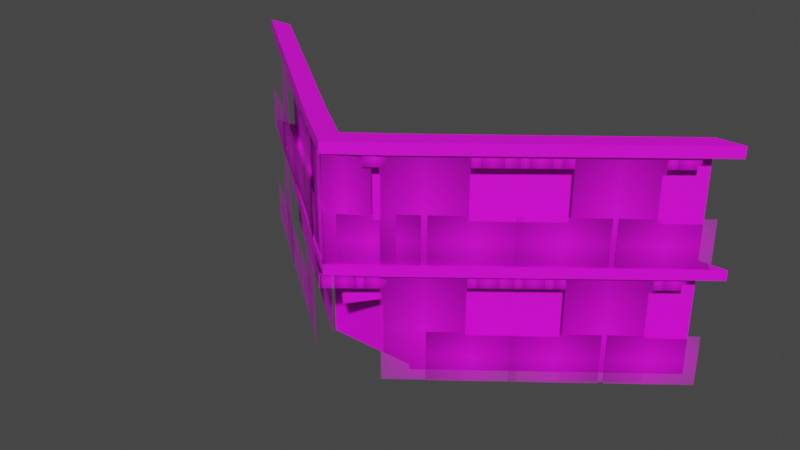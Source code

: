 # Source: MidlevelCornerBuilding.blend  (saved by Blender 2.82.7; exported with 4.5.12 LTS)
import bpy
from mathutils import Matrix  # noqa: F401  (used for matrix-valued properties, if any)

bpy.ops.wm.read_factory_settings(use_empty=True)
scene = bpy.context.scene
scene.name = 'Scene'

# ---- collections
col_collection = bpy.data.collections.new('Collection'); scene.collection.children.link(col_collection)

# ---- images (referenced by path relative to the original .blend; pixels are not part of the script)
import os
ASSET_DIR = os.environ.get("B2B_ASSET_DIR", "")  # directory of the original .blend (textures are referenced by path, not embedded)
HERE = os.path.dirname(os.path.abspath(__file__))  # packed textures are extracted next to this script under _unpacked/

def load_image(name, relpath, width, height, colorspace="sRGB"):
    """Load a texture the original file referenced (path relative to the .blend, or extracted next to this script)."""
    p = next((c for c in (os.path.join(HERE, relpath), os.path.join(ASSET_DIR, relpath)) if relpath and os.path.exists(c)), "")
    if p:
        img = bpy.data.images.load(p, check_existing=True)
        img.name = name
    else:  # same state as the original file: an image datablock whose file is absent (Cycles renders it pink)
        img = bpy.data.images.new(name, width, height)
        img.source = "FILE"
        img.filepath = "//" + (relpath or name)
    img.colorspace_settings.name = colorspace
    return img
img_multilevel_corner_png = load_image('multilevel corner.png', 'multilevel corner.png', 1024, 1024, 'sRGB')
img_ornaaterailing_11_png = load_image('ornaateRailing-11.png', 'ornaateRailing-11.png', 1024, 1024, 'sRGB')
img_circlepole_13_png = load_image('CirclePole-13.png', 'CirclePole-13.png', 1024, 1024, 'sRGB')
img_halfcirclepole_15_png = load_image('HalfCirclePole-15.png', 'HalfCirclePole-15.png', 1024, 1024, 'sRGB')
img_circlerail_14_png = load_image('CircleRail-14.png', 'CircleRail-14.png', 1024, 1024, 'sRGB')
img_multilevel_corner_door_psd = load_image('multilevel corner Door.psd', 'multilevel corner Door.psd', 1024, 1024, 'sRGB')

# ---- materials (node trees are filled in below, after node groups)
mat_material_001 = bpy.data.materials.new('Material.001')
mat_material_001.use_transparent_shadow = False
mat_ornaaterailing_11 = bpy.data.materials.new('ornaateRailing-11')
mat_ornaaterailing_11.surface_render_method = 'BLENDED'
mat_ornaaterailing_11.blend_method = 'BLEND'
mat_ornaaterailing_11.use_transparent_shadow = False
mat_circlepole_13 = bpy.data.materials.new('CirclePole-13')
mat_circlepole_13.surface_render_method = 'BLENDED'
mat_circlepole_13.blend_method = 'BLEND'
mat_circlepole_13.use_transparent_shadow = False
mat_halfcirclepole_15 = bpy.data.materials.new('HalfCirclePole-15')
mat_halfcirclepole_15.surface_render_method = 'BLENDED'
mat_halfcirclepole_15.blend_method = 'BLEND'
mat_halfcirclepole_15.use_transparent_shadow = False
mat_circlerail_14 = bpy.data.materials.new('CircleRail-14')
mat_circlerail_14.surface_render_method = 'BLENDED'
mat_circlerail_14.blend_method = 'BLEND'
mat_circlerail_14.use_transparent_shadow = False
mat_material = bpy.data.materials.new('Material')
mat_material.use_transparent_shadow = False

# ---- material node trees
mat_material_001.use_nodes = True; mat_material_001.node_tree.nodes.clear()
_N = mat_material_001.node_tree.nodes; _L = mat_material_001.node_tree.links
n0 = _N.new('ShaderNodeOutputMaterial'); n0.name = 'Material Output'; n0.location = (548, 597)
n1 = _N.new('ShaderNodeBsdfPrincipled'); n1.name = 'Principled BSDF'; n1.location = (255, 569)
n1.distribution = 'GGX'
n1.subsurface_method = 'BURLEY'
n1.inputs[3].default_value = 1.45
n1.inputs[27].default_value = (0.0, 0.0, 0.0, 1.0)
n1.inputs[28].default_value = 1.0
n2 = _N.new('ShaderNodeTexImage'); n2.name = 'Image Texture'; n2.location = (-209, 520)
n2.image = img_multilevel_corner_png
_L.new(n1.outputs[0], n0.inputs[0])
_L.new(n2.outputs[0], n1.inputs[0])
n0.is_active_output = True
mat_ornaaterailing_11.use_nodes = True; mat_ornaaterailing_11.node_tree.nodes.clear()
_N = mat_ornaaterailing_11.node_tree.nodes; _L = mat_ornaaterailing_11.node_tree.links
n0 = _N.new('ShaderNodeOutputMaterial'); n0.name = 'Material Output'; n0.location = (300, 300)
n1 = _N.new('ShaderNodeTexImage'); n1.name = 'Image Texture'; n1.location = (-200, 300)
n1.image = img_ornaaterailing_11_png
n1.extension = 'CLIP'
n2 = _N.new('ShaderNodeBsdfPrincipled'); n2.name = 'Principled BSDF'; n2.location = (0, 300)
n2.distribution = 'GGX'
n2.subsurface_method = 'BURLEY'
n2.inputs[3].default_value = 1.45
n2.inputs[27].default_value = (0.0, 0.0, 0.0, 1.0)
n2.inputs[28].default_value = 1.0
_L.new(n1.outputs[0], n2.inputs[0])
_L.new(n1.outputs[1], n2.inputs[4])
_L.new(n2.outputs[0], n0.inputs[0])
n0.is_active_output = True
mat_circlepole_13.use_nodes = True; mat_circlepole_13.node_tree.nodes.clear()
_N = mat_circlepole_13.node_tree.nodes; _L = mat_circlepole_13.node_tree.links
n0 = _N.new('ShaderNodeOutputMaterial'); n0.name = 'Material Output'; n0.location = (300, 300)
n1 = _N.new('ShaderNodeTexImage'); n1.name = 'Image Texture'; n1.location = (-200, 300)
n1.image = img_circlepole_13_png
n1.extension = 'CLIP'
n2 = _N.new('ShaderNodeBsdfPrincipled'); n2.name = 'Principled BSDF'; n2.location = (0, 300)
n2.distribution = 'GGX'
n2.subsurface_method = 'BURLEY'
n2.inputs[3].default_value = 1.45
n2.inputs[27].default_value = (0.0, 0.0, 0.0, 1.0)
n2.inputs[28].default_value = 1.0
_L.new(n1.outputs[0], n2.inputs[0])
_L.new(n1.outputs[1], n2.inputs[4])
_L.new(n2.outputs[0], n0.inputs[0])
n0.is_active_output = True
mat_halfcirclepole_15.use_nodes = True; mat_halfcirclepole_15.node_tree.nodes.clear()
_N = mat_halfcirclepole_15.node_tree.nodes; _L = mat_halfcirclepole_15.node_tree.links
n0 = _N.new('ShaderNodeOutputMaterial'); n0.name = 'Material Output'; n0.location = (300, 300)
n1 = _N.new('ShaderNodeTexImage'); n1.name = 'Image Texture'; n1.location = (-200, 300)
n1.image = img_halfcirclepole_15_png
n1.extension = 'CLIP'
n2 = _N.new('ShaderNodeBsdfPrincipled'); n2.name = 'Principled BSDF'; n2.location = (0, 300)
n2.distribution = 'GGX'
n2.subsurface_method = 'BURLEY'
n2.inputs[3].default_value = 1.45
n2.inputs[27].default_value = (0.0, 0.0, 0.0, 1.0)
n2.inputs[28].default_value = 1.0
_L.new(n1.outputs[0], n2.inputs[0])
_L.new(n1.outputs[1], n2.inputs[4])
_L.new(n2.outputs[0], n0.inputs[0])
n0.is_active_output = True
mat_circlerail_14.use_nodes = True; mat_circlerail_14.node_tree.nodes.clear()
_N = mat_circlerail_14.node_tree.nodes; _L = mat_circlerail_14.node_tree.links
n0 = _N.new('ShaderNodeOutputMaterial'); n0.name = 'Material Output'; n0.location = (300, 300)
n1 = _N.new('ShaderNodeTexImage'); n1.name = 'Image Texture'; n1.location = (-200, 300)
n1.image = img_circlerail_14_png
n1.extension = 'CLIP'
n2 = _N.new('ShaderNodeBsdfPrincipled'); n2.name = 'Principled BSDF'; n2.location = (0, 300)
n2.distribution = 'GGX'
n2.subsurface_method = 'BURLEY'
n2.inputs[3].default_value = 1.45
n2.inputs[27].default_value = (0.0, 0.0, 0.0, 1.0)
n2.inputs[28].default_value = 1.0
_L.new(n1.outputs[0], n2.inputs[0])
_L.new(n1.outputs[1], n2.inputs[4])
_L.new(n2.outputs[0], n0.inputs[0])
n0.is_active_output = True
mat_material.use_nodes = True; mat_material.node_tree.nodes.clear()
_N = mat_material.node_tree.nodes; _L = mat_material.node_tree.links
n0 = _N.new('ShaderNodeOutputMaterial'); n0.name = 'Material Output'; n0.location = (645, 488)
n1 = _N.new('ShaderNodeBsdfPrincipled'); n1.name = 'Principled BSDF'; n1.location = (355, 488)
n1.distribution = 'GGX'
n1.subsurface_method = 'BURLEY'
n1.inputs[3].default_value = 1.45
n1.inputs[27].default_value = (0.0, 0.0, 0.0, 1.0)
n1.inputs[28].default_value = 1.0
n2 = _N.new('ShaderNodeTexImage'); n2.name = 'Image Texture'; n2.location = (-74, 470)
n2.image = img_multilevel_corner_door_psd
_L.new(n1.outputs[0], n0.inputs[0])
_L.new(n2.outputs[0], n1.inputs[0])
n0.is_active_output = True

# ---- world
world_world = bpy.data.worlds.new('World'); scene.world = world_world
world_world.use_nodes = True; world_world.node_tree.nodes.clear()
_N = world_world.node_tree.nodes; _L = world_world.node_tree.links
n0 = _N.new('ShaderNodeOutputWorld'); n0.name = 'World Output'; n0.location = (300, 300)
n1 = _N.new('ShaderNodeBackground'); n1.name = 'Background'; n1.location = (10, 300)
n1.inputs[0].default_value = (0.05088, 0.05088, 0.05088, 1.0)
_L.new(n1.outputs[0], n0.inputs[0])
n0.is_active_output = True
world_world.color = (0.05088, 0.05088, 0.05088)
world_world.use_sun_shadow = False
world_world.sun_shadow_jitter_overblur = 0.0

# ---- meshes
me_plane = bpy.data.meshes.new('Plane')
me_plane.from_pydata([(4.734, 0.0, 3.628), (4.734, 0.0, 3.628), (0.9233, -2.978, 3.628), (0.9233, -2.978, 3.628), (-4.734, 0.0, 3.628), (-4.734, 0.0, 3.628), (-0.9233, -2.978, 3.628), (-0.9233, -2.978, 3.628), (0.0, -3.663, 3.628), (0.0, -3.663, 3.628), (0.0, -3.663, 3.409), (0.0, -3.663, 1.205), (0.0, -3.663, 1.402), (0.0, -4.139, 3.628), (0.0, -4.139, 3.409), (0.0, -4.139, 1.402), (0.0, -4.139, 1.205)], [], [(3, 1, 0, 2), (9, 3, 2, 8), (7, 6, 4, 5), (9, 8, 6, 7), (9, 10, 14, 13), (12, 11, 16, 15)])
_uv = me_plane.uv_layers.new(name='UVMap')
_uv.uv.foreach_set('vector', [0.0825, 0.249, 0.08418, 0.09481, 0.08687, 0.09484, 0.08519, 0.249, 0.08082, 0.4031, 0.0825, 0.249, 0.08519, 0.249, 0.08351, 0.4031, 0.08183, 0.5573, 0.08452, 0.5573, 0.08687, 0.7114, 0.08418, 0.7115, 0.08082, 0.4031, 0.08351, 0.4031, 0.08452, 0.5573, 0.08183, 0.5573, 0.006685, 0.3971, 0.006685, 0.3832, 0.03712, 0.3832, 0.03712, 0.3971, 0.03755, 0.3958, 0.03755, 0.3832, 0.06799, 0.3832, 0.06799, 0.3958])
me_plane.materials.append(mat_material_001)
me_plane.use_remesh_fix_poles = True
me_plane.use_remesh_preserve_attributes = False
me_plane.use_mirror_vertex_groups = False
me_plane.update()
me_ornaaterailing_11 = bpy.data.meshes.new('ornaateRailing-11')
me_ornaaterailing_11.from_pydata([(-0.7874, 0.0, -0.5), (0.7874, 0.0, -0.5), (-0.7874, 0.0, 0.5), (0.7874, 0.0, 0.5)], [], [(0, 1, 3, 2)])
_uv = me_ornaaterailing_11.uv_layers.new(name='UVMap')
_uv.uv.foreach_set('vector', [0.0, 0.0, 1.0, 0.0, 1.0, 1.0, 0.0, 1.0])
me_ornaaterailing_11.materials.append(mat_ornaaterailing_11)
me_ornaaterailing_11.use_remesh_fix_poles = True
me_ornaaterailing_11.use_remesh_preserve_attributes = False
me_ornaaterailing_11.use_mirror_vertex_groups = False
me_ornaaterailing_11.update()
me_ornaaterailing_11_002 = bpy.data.meshes.new('ornaateRailing-11.002')
me_ornaaterailing_11_002.from_pydata([(-0.7874, 0.0, -0.5), (0.7874, 0.0, -0.5), (-0.7874, 0.0, 0.5), (0.7874, 0.0, 0.5)], [], [(0, 1, 3, 2)])
_uv = me_ornaaterailing_11_002.uv_layers.new(name='UVMap')
_uv.uv.foreach_set('vector', [0.0, 0.0, 1.0, 0.0, 1.0, 1.0, 0.0, 1.0])
me_ornaaterailing_11_002.materials.append(mat_ornaaterailing_11)
me_ornaaterailing_11_002.use_remesh_fix_poles = True
me_ornaaterailing_11_002.use_remesh_preserve_attributes = False
me_ornaaterailing_11_002.use_mirror_vertex_groups = False
me_ornaaterailing_11_002.update()
me_ornaaterailing_11_003 = bpy.data.meshes.new('ornaateRailing-11.003')
me_ornaaterailing_11_003.from_pydata([(-0.7874, 0.0, -0.5), (0.7874, 0.0, -0.5), (-0.7874, 0.0, 0.5), (0.7874, 0.0, 0.5)], [], [(0, 1, 3, 2)])
_uv = me_ornaaterailing_11_003.uv_layers.new(name='UVMap')
_uv.uv.foreach_set('vector', [0.0, 0.0, 1.0, 0.0, 1.0, 1.0, 0.0, 1.0])
me_ornaaterailing_11_003.materials.append(mat_ornaaterailing_11)
me_ornaaterailing_11_003.use_remesh_fix_poles = True
me_ornaaterailing_11_003.use_remesh_preserve_attributes = False
me_ornaaterailing_11_003.use_mirror_vertex_groups = False
me_ornaaterailing_11_003.update()
me_circlepole_13 = bpy.data.meshes.new('CirclePole-13')
me_circlepole_13.from_pydata([(-0.7321, 0.0, -1.066), (0.7321, 0.0, -1.066), (-0.7321, 0.0, 1.066), (0.7321, 0.0, 1.066)], [], [(0, 1, 3, 2)])
_uv = me_circlepole_13.uv_layers.new(name='UVMap')
_uv.uv.foreach_set('vector', [0.0, 0.0, 1.0, 0.0, 1.0, 1.0, 0.0, 1.0])
me_circlepole_13.materials.append(mat_circlepole_13)
me_circlepole_13.use_remesh_fix_poles = True
me_circlepole_13.use_remesh_preserve_attributes = False
me_circlepole_13.use_mirror_vertex_groups = False
me_circlepole_13.update()
me_halfcirclepole_15 = bpy.data.meshes.new('HalfCirclePole-15')
me_halfcirclepole_15.from_pydata([(-0.432, -1.082, -1.372e-07), (0.432, -1.082, -1.372e-07), (-0.432, 1.082, 1.372e-07), (0.432, 1.082, 1.372e-07)], [], [(0, 1, 3, 2)])
_uv = me_halfcirclepole_15.uv_layers.new(name='UVMap')
_uv.uv.foreach_set('vector', [0.0, 0.0, 1.0, 0.0, 1.0, 1.0, 0.0, 1.0])
me_halfcirclepole_15.materials.append(mat_halfcirclepole_15)
me_halfcirclepole_15.use_remesh_fix_poles = True
me_halfcirclepole_15.use_remesh_preserve_attributes = False
me_halfcirclepole_15.use_mirror_vertex_groups = False
me_halfcirclepole_15.update()
me_circlepole_13_001 = bpy.data.meshes.new('CirclePole-13.001')
me_circlepole_13_001.from_pydata([(-0.7321, 0.0, -1.066), (0.7321, 0.0, -1.066), (-0.7321, 0.0, 1.066), (0.7321, 0.0, 1.066)], [], [(0, 1, 3, 2)])
_uv = me_circlepole_13_001.uv_layers.new(name='UVMap')
_uv.uv.foreach_set('vector', [0.0, 0.0, 1.0, 0.0, 1.0, 1.0, 0.0, 1.0])
me_circlepole_13_001.materials.append(mat_circlepole_13)
me_circlepole_13_001.use_remesh_fix_poles = True
me_circlepole_13_001.use_remesh_preserve_attributes = False
me_circlepole_13_001.use_mirror_vertex_groups = False
me_circlepole_13_001.update()
me_circlepole_13_002 = bpy.data.meshes.new('CirclePole-13.002')
me_circlepole_13_002.from_pydata([(-0.7321, 0.0, -1.066), (0.7321, 0.0, -1.066), (-0.7321, 0.0, 1.066), (0.7321, 0.0, 1.066)], [], [(0, 1, 3, 2)])
_uv = me_circlepole_13_002.uv_layers.new(name='UVMap')
_uv.uv.foreach_set('vector', [0.0, 0.0, 1.0, 0.0, 1.0, 1.0, 0.0, 1.0])
me_circlepole_13_002.materials.append(mat_circlepole_13)
me_circlepole_13_002.use_remesh_fix_poles = True
me_circlepole_13_002.use_remesh_preserve_attributes = False
me_circlepole_13_002.use_mirror_vertex_groups = False
me_circlepole_13_002.update()
me_circlepole_13_003 = bpy.data.meshes.new('CirclePole-13.003')
me_circlepole_13_003.from_pydata([(-0.7321, 0.0, -1.066), (0.7321, 0.0, -1.066), (-0.7321, 0.0, 1.066), (0.7321, 0.0, 1.066)], [], [(0, 1, 3, 2)])
_uv = me_circlepole_13_003.uv_layers.new(name='UVMap')
_uv.uv.foreach_set('vector', [0.0, 0.0, 1.0, 0.0, 1.0, 1.0, 0.0, 1.0])
me_circlepole_13_003.materials.append(mat_circlepole_13)
me_circlepole_13_003.use_remesh_fix_poles = True
me_circlepole_13_003.use_remesh_preserve_attributes = False
me_circlepole_13_003.use_mirror_vertex_groups = False
me_circlepole_13_003.update()
me_ornaaterailing_11_004 = bpy.data.meshes.new('ornaateRailing-11.004')
me_ornaaterailing_11_004.from_pydata([(-0.7874, 0.0, -0.5), (0.7874, 0.0, -0.5), (-0.7874, 0.0, 0.5), (0.7874, 0.0, 0.5)], [], [(0, 1, 3, 2)])
_uv = me_ornaaterailing_11_004.uv_layers.new(name='UVMap')
_uv.uv.foreach_set('vector', [0.0, 0.0, 1.0, 0.0, 1.0, 1.0, 0.0, 1.0])
me_ornaaterailing_11_004.materials.append(mat_ornaaterailing_11)
me_ornaaterailing_11_004.use_remesh_fix_poles = True
me_ornaaterailing_11_004.use_remesh_preserve_attributes = False
me_ornaaterailing_11_004.use_mirror_vertex_groups = False
me_ornaaterailing_11_004.update()
me_halfcirclepole_15_001 = bpy.data.meshes.new('HalfCirclePole-15.001')
me_halfcirclepole_15_001.from_pydata([(-0.432, -1.082, -1.372e-07), (0.432, -1.082, -1.372e-07), (-0.432, 1.082, 1.372e-07), (0.432, 1.082, 1.372e-07)], [], [(0, 1, 3, 2)])
_uv = me_halfcirclepole_15_001.uv_layers.new(name='UVMap')
_uv.uv.foreach_set('vector', [0.0, 0.0, 1.0, 0.0, 1.0, 1.0, 0.0, 1.0])
me_halfcirclepole_15_001.materials.append(mat_halfcirclepole_15)
me_halfcirclepole_15_001.use_remesh_fix_poles = True
me_halfcirclepole_15_001.use_remesh_preserve_attributes = False
me_halfcirclepole_15_001.use_mirror_vertex_groups = False
me_halfcirclepole_15_001.update()
me_ornaaterailing_11_005 = bpy.data.meshes.new('ornaateRailing-11.005')
me_ornaaterailing_11_005.from_pydata([(-0.7874, 0.0, -0.5), (0.7874, 0.0, -0.5), (-0.7874, 0.0, 0.5), (0.7874, 0.0, 0.5)], [], [(0, 1, 3, 2)])
_uv = me_ornaaterailing_11_005.uv_layers.new(name='UVMap')
_uv.uv.foreach_set('vector', [0.0, 0.0, 1.0, 0.0, 1.0, 1.0, 0.0, 1.0])
me_ornaaterailing_11_005.materials.append(mat_ornaaterailing_11)
me_ornaaterailing_11_005.use_remesh_fix_poles = True
me_ornaaterailing_11_005.use_remesh_preserve_attributes = False
me_ornaaterailing_11_005.use_mirror_vertex_groups = False
me_ornaaterailing_11_005.update()
me_ornaaterailing_11_006 = bpy.data.meshes.new('ornaateRailing-11.006')
me_ornaaterailing_11_006.from_pydata([(-0.7874, 0.0, -0.5), (0.7874, 0.0, -0.5), (-0.7874, 0.0, 0.5), (0.7874, 0.0, 0.5)], [], [(0, 1, 3, 2)])
_uv = me_ornaaterailing_11_006.uv_layers.new(name='UVMap')
_uv.uv.foreach_set('vector', [0.0, 0.0, 1.0, 0.0, 1.0, 1.0, 0.0, 1.0])
me_ornaaterailing_11_006.materials.append(mat_ornaaterailing_11)
me_ornaaterailing_11_006.use_remesh_fix_poles = True
me_ornaaterailing_11_006.use_remesh_preserve_attributes = False
me_ornaaterailing_11_006.use_mirror_vertex_groups = False
me_ornaaterailing_11_006.update()
me_ornaaterailing_11_007 = bpy.data.meshes.new('ornaateRailing-11.007')
me_ornaaterailing_11_007.from_pydata([(-0.7874, 0.0, -0.5), (0.7874, 0.0, -0.5), (-0.7874, 0.0, 0.5), (0.7874, 0.0, 0.5)], [], [(0, 1, 3, 2)])
_uv = me_ornaaterailing_11_007.uv_layers.new(name='UVMap')
_uv.uv.foreach_set('vector', [0.0, 0.0, 1.0, 0.0, 1.0, 1.0, 0.0, 1.0])
me_ornaaterailing_11_007.materials.append(mat_ornaaterailing_11)
me_ornaaterailing_11_007.use_remesh_fix_poles = True
me_ornaaterailing_11_007.use_remesh_preserve_attributes = False
me_ornaaterailing_11_007.use_mirror_vertex_groups = False
me_ornaaterailing_11_007.update()
me_ornaaterailing_11_008 = bpy.data.meshes.new('ornaateRailing-11.008')
me_ornaaterailing_11_008.from_pydata([(-0.7874, 0.0, -0.5), (0.7874, 0.0, -0.5), (-0.7874, 0.0, 0.5), (0.7874, 0.0, 0.5)], [], [(0, 1, 3, 2)])
_uv = me_ornaaterailing_11_008.uv_layers.new(name='UVMap')
_uv.uv.foreach_set('vector', [0.0, 0.0, 1.0, 0.0, 1.0, 1.0, 0.0, 1.0])
me_ornaaterailing_11_008.materials.append(mat_ornaaterailing_11)
me_ornaaterailing_11_008.use_remesh_fix_poles = True
me_ornaaterailing_11_008.use_remesh_preserve_attributes = False
me_ornaaterailing_11_008.use_mirror_vertex_groups = False
me_ornaaterailing_11_008.update()
me_ornaaterailing_11_009 = bpy.data.meshes.new('ornaateRailing-11.009')
me_ornaaterailing_11_009.from_pydata([(-0.7874, 0.0, -0.5), (0.7874, 0.0, -0.5), (-0.7874, 0.0, 0.5), (0.7874, 0.0, 0.5)], [], [(0, 1, 3, 2)])
_uv = me_ornaaterailing_11_009.uv_layers.new(name='UVMap')
_uv.uv.foreach_set('vector', [0.0, 0.0, 1.0, 0.0, 1.0, 1.0, 0.0, 1.0])
me_ornaaterailing_11_009.materials.append(mat_ornaaterailing_11)
me_ornaaterailing_11_009.use_remesh_fix_poles = True
me_ornaaterailing_11_009.use_remesh_preserve_attributes = False
me_ornaaterailing_11_009.use_mirror_vertex_groups = False
me_ornaaterailing_11_009.update()
me_ornaaterailing_11_010 = bpy.data.meshes.new('ornaateRailing-11.010')
me_ornaaterailing_11_010.from_pydata([(-0.7874, 0.0, -0.5), (0.7874, 0.0, -0.5), (-0.7874, 0.0, 0.5), (0.7874, 0.0, 0.5)], [], [(0, 1, 3, 2)])
_uv = me_ornaaterailing_11_010.uv_layers.new(name='UVMap')
_uv.uv.foreach_set('vector', [0.0, 0.0, 1.0, 0.0, 1.0, 1.0, 0.0, 1.0])
me_ornaaterailing_11_010.materials.append(mat_ornaaterailing_11)
me_ornaaterailing_11_010.use_remesh_fix_poles = True
me_ornaaterailing_11_010.use_remesh_preserve_attributes = False
me_ornaaterailing_11_010.use_mirror_vertex_groups = False
me_ornaaterailing_11_010.update()
me_circlepole_13_004 = bpy.data.meshes.new('CirclePole-13.004')
me_circlepole_13_004.from_pydata([(-0.7321, 0.0, -1.066), (0.7321, 0.0, -1.066), (-0.7321, 0.0, 1.066), (0.7321, 0.0, 1.066)], [], [(0, 1, 3, 2)])
_uv = me_circlepole_13_004.uv_layers.new(name='UVMap')
_uv.uv.foreach_set('vector', [0.0, 0.0, 1.0, 0.0, 1.0, 1.0, 0.0, 1.0])
me_circlepole_13_004.materials.append(mat_circlepole_13)
me_circlepole_13_004.use_remesh_fix_poles = True
me_circlepole_13_004.use_remesh_preserve_attributes = False
me_circlepole_13_004.use_mirror_vertex_groups = False
me_circlepole_13_004.update()
me_circlepole_13_005 = bpy.data.meshes.new('CirclePole-13.005')
me_circlepole_13_005.from_pydata([(-0.7321, 0.0, -1.066), (0.7321, 0.0, -1.066), (-0.7321, 0.0, 1.066), (0.7321, 0.0, 1.066)], [], [(0, 1, 3, 2)])
_uv = me_circlepole_13_005.uv_layers.new(name='UVMap')
_uv.uv.foreach_set('vector', [0.0, 0.0, 1.0, 0.0, 1.0, 1.0, 0.0, 1.0])
me_circlepole_13_005.materials.append(mat_circlepole_13)
me_circlepole_13_005.use_remesh_fix_poles = True
me_circlepole_13_005.use_remesh_preserve_attributes = False
me_circlepole_13_005.use_mirror_vertex_groups = False
me_circlepole_13_005.update()
me_circlepole_13_006 = bpy.data.meshes.new('CirclePole-13.006')
me_circlepole_13_006.from_pydata([(-0.7321, 0.0, -1.066), (0.7321, 0.0, -1.066), (-0.7321, 0.0, 1.066), (0.7321, 0.0, 1.066)], [], [(0, 1, 3, 2)])
_uv = me_circlepole_13_006.uv_layers.new(name='UVMap')
_uv.uv.foreach_set('vector', [0.0, 0.0, 1.0, 0.0, 1.0, 1.0, 0.0, 1.0])
me_circlepole_13_006.materials.append(mat_circlepole_13)
me_circlepole_13_006.use_remesh_fix_poles = True
me_circlepole_13_006.use_remesh_preserve_attributes = False
me_circlepole_13_006.use_mirror_vertex_groups = False
me_circlepole_13_006.update()
me_circlepole_13_007 = bpy.data.meshes.new('CirclePole-13.007')
me_circlepole_13_007.from_pydata([(-0.7321, 0.0, -1.066), (0.7321, 0.0, -1.066), (-0.7321, 0.0, 1.066), (0.7321, 0.0, 1.066)], [], [(0, 1, 3, 2)])
_uv = me_circlepole_13_007.uv_layers.new(name='UVMap')
_uv.uv.foreach_set('vector', [0.0, 0.0, 1.0, 0.0, 1.0, 1.0, 0.0, 1.0])
me_circlepole_13_007.materials.append(mat_circlepole_13)
me_circlepole_13_007.use_remesh_fix_poles = True
me_circlepole_13_007.use_remesh_preserve_attributes = False
me_circlepole_13_007.use_mirror_vertex_groups = False
me_circlepole_13_007.update()
me_ornaaterailing_11_011 = bpy.data.meshes.new('ornaateRailing-11.011')
me_ornaaterailing_11_011.from_pydata([(-0.7874, 0.0, -0.5), (0.7874, 0.0, -0.5), (-0.7874, 0.0, 0.5), (0.7874, 0.0, 0.5)], [], [(0, 1, 3, 2)])
_uv = me_ornaaterailing_11_011.uv_layers.new(name='UVMap')
_uv.uv.foreach_set('vector', [0.0, 0.0, 1.0, 0.0, 1.0, 1.0, 0.0, 1.0])
me_ornaaterailing_11_011.materials.append(mat_ornaaterailing_11)
me_ornaaterailing_11_011.use_remesh_fix_poles = True
me_ornaaterailing_11_011.use_remesh_preserve_attributes = False
me_ornaaterailing_11_011.use_mirror_vertex_groups = False
me_ornaaterailing_11_011.update()
me_ornaaterailing_11_012 = bpy.data.meshes.new('ornaateRailing-11.012')
me_ornaaterailing_11_012.from_pydata([(-0.7874, 0.0, -0.5), (0.7874, 0.0, -0.5), (-0.7874, 0.0, 0.5), (0.7874, 0.0, 0.5)], [], [(0, 1, 3, 2)])
_uv = me_ornaaterailing_11_012.uv_layers.new(name='UVMap')
_uv.uv.foreach_set('vector', [0.0, 0.0, 1.0, 0.0, 1.0, 1.0, 0.0, 1.0])
me_ornaaterailing_11_012.materials.append(mat_ornaaterailing_11)
me_ornaaterailing_11_012.use_remesh_fix_poles = True
me_ornaaterailing_11_012.use_remesh_preserve_attributes = False
me_ornaaterailing_11_012.use_mirror_vertex_groups = False
me_ornaaterailing_11_012.update()
me_ornaaterailing_11_013 = bpy.data.meshes.new('ornaateRailing-11.013')
me_ornaaterailing_11_013.from_pydata([(-0.7874, 0.0, -0.5), (0.7874, 0.0, -0.5), (-0.7874, 0.0, 0.5), (0.7874, 0.0, 0.5)], [], [(0, 1, 3, 2)])
_uv = me_ornaaterailing_11_013.uv_layers.new(name='UVMap')
_uv.uv.foreach_set('vector', [0.0, 0.0, 1.0, 0.0, 1.0, 1.0, 0.0, 1.0])
me_ornaaterailing_11_013.materials.append(mat_ornaaterailing_11)
me_ornaaterailing_11_013.use_remesh_fix_poles = True
me_ornaaterailing_11_013.use_remesh_preserve_attributes = False
me_ornaaterailing_11_013.use_mirror_vertex_groups = False
me_ornaaterailing_11_013.update()
me_ornaaterailing_11_014 = bpy.data.meshes.new('ornaateRailing-11.014')
me_ornaaterailing_11_014.from_pydata([(-0.7874, 0.0, -0.5), (0.7874, 0.0, -0.5), (-0.7874, 0.0, 0.5), (0.7874, 0.0, 0.5)], [], [(0, 1, 3, 2)])
_uv = me_ornaaterailing_11_014.uv_layers.new(name='UVMap')
_uv.uv.foreach_set('vector', [0.0, 0.0, 1.0, 0.0, 1.0, 1.0, 0.0, 1.0])
me_ornaaterailing_11_014.materials.append(mat_ornaaterailing_11)
me_ornaaterailing_11_014.use_remesh_fix_poles = True
me_ornaaterailing_11_014.use_remesh_preserve_attributes = False
me_ornaaterailing_11_014.use_mirror_vertex_groups = False
me_ornaaterailing_11_014.update()
me_circlerail_14 = bpy.data.meshes.new('CircleRail-14')
me_circlerail_14.from_pydata([(-0.19, 0.02528, 0.1434), (0.19, 0.02528, 0.1434), (-0.19, -0.02528, -0.1434), (0.19, -0.02528, -0.1434)], [], [(0, 1, 3, 2)])
_uv = me_circlerail_14.uv_layers.new(name='UVMap')
_uv.uv.foreach_set('vector', [0.0, 0.0, 1.0, 0.0, 1.0, 1.0, 0.0, 1.0])
me_circlerail_14.materials.append(mat_circlerail_14)
me_circlerail_14.use_remesh_fix_poles = True
me_circlerail_14.use_remesh_preserve_attributes = False
me_circlerail_14.use_mirror_vertex_groups = False
me_circlerail_14.update()
me_circlerail_14_001 = bpy.data.meshes.new('CircleRail-14.001')
me_circlerail_14_001.from_pydata([(-0.19, 0.02528, 0.1434), (0.19, 0.02528, 0.1434), (-0.19, -0.02528, -0.1434), (0.19, -0.02528, -0.1434)], [], [(0, 1, 3, 2)])
_uv = me_circlerail_14_001.uv_layers.new(name='UVMap')
_uv.uv.foreach_set('vector', [0.0, 0.0, 1.0, 0.0, 1.0, 1.0, 0.0, 1.0])
me_circlerail_14_001.materials.append(mat_circlerail_14)
me_circlerail_14_001.use_remesh_fix_poles = True
me_circlerail_14_001.use_remesh_preserve_attributes = False
me_circlerail_14_001.use_mirror_vertex_groups = False
me_circlerail_14_001.update()
me_circlerail_14_002 = bpy.data.meshes.new('CircleRail-14.002')
me_circlerail_14_002.from_pydata([(-0.19, 0.02528, 0.1434), (0.19, 0.02528, 0.1434), (-0.19, -0.02528, -0.1434), (0.19, -0.02528, -0.1434)], [], [(0, 1, 3, 2)])
_uv = me_circlerail_14_002.uv_layers.new(name='UVMap')
_uv.uv.foreach_set('vector', [0.0, 0.0, 1.0, 0.0, 1.0, 1.0, 0.0, 1.0])
me_circlerail_14_002.materials.append(mat_circlerail_14)
me_circlerail_14_002.use_remesh_fix_poles = True
me_circlerail_14_002.use_remesh_preserve_attributes = False
me_circlerail_14_002.use_mirror_vertex_groups = False
me_circlerail_14_002.update()
me_circlerail_14_003 = bpy.data.meshes.new('CircleRail-14.003')
me_circlerail_14_003.from_pydata([(-0.19, 0.02528, 0.1434), (0.19, 0.02528, 0.1434), (-0.19, -0.02528, -0.1434), (0.19, -0.02528, -0.1434)], [], [(0, 1, 3, 2)])
_uv = me_circlerail_14_003.uv_layers.new(name='UVMap')
_uv.uv.foreach_set('vector', [0.0, 0.0, 1.0, 0.0, 1.0, 1.0, 0.0, 1.0])
me_circlerail_14_003.materials.append(mat_circlerail_14)
me_circlerail_14_003.use_remesh_fix_poles = True
me_circlerail_14_003.use_remesh_preserve_attributes = False
me_circlerail_14_003.use_mirror_vertex_groups = False
me_circlerail_14_003.update()
me_circlerail_14_004 = bpy.data.meshes.new('CircleRail-14.004')
me_circlerail_14_004.from_pydata([(-0.19, 0.02528, 0.1434), (0.19, 0.02528, 0.1434), (-0.19, -0.02528, -0.1434), (0.19, -0.02528, -0.1434)], [], [(0, 1, 3, 2)])
_uv = me_circlerail_14_004.uv_layers.new(name='UVMap')
_uv.uv.foreach_set('vector', [0.0, 0.0, 1.0, 0.0, 1.0, 1.0, 0.0, 1.0])
me_circlerail_14_004.materials.append(mat_circlerail_14)
me_circlerail_14_004.use_remesh_fix_poles = True
me_circlerail_14_004.use_remesh_preserve_attributes = False
me_circlerail_14_004.use_mirror_vertex_groups = False
me_circlerail_14_004.update()
me_circlerail_14_005 = bpy.data.meshes.new('CircleRail-14.005')
me_circlerail_14_005.from_pydata([(-0.19, 0.02528, 0.1434), (0.19, 0.02528, 0.1434), (-0.19, -0.02528, -0.1434), (0.19, -0.02528, -0.1434)], [], [(0, 1, 3, 2)])
_uv = me_circlerail_14_005.uv_layers.new(name='UVMap')
_uv.uv.foreach_set('vector', [0.0, 0.0, 1.0, 0.0, 1.0, 1.0, 0.0, 1.0])
me_circlerail_14_005.materials.append(mat_circlerail_14)
me_circlerail_14_005.use_remesh_fix_poles = True
me_circlerail_14_005.use_remesh_preserve_attributes = False
me_circlerail_14_005.use_mirror_vertex_groups = False
me_circlerail_14_005.update()
me_circlerail_14_006 = bpy.data.meshes.new('CircleRail-14.006')
me_circlerail_14_006.from_pydata([(-0.19, 0.02528, 0.1434), (0.19, 0.02528, 0.1434), (-0.19, -0.02528, -0.1434), (0.19, -0.02528, -0.1434)], [], [(0, 1, 3, 2)])
_uv = me_circlerail_14_006.uv_layers.new(name='UVMap')
_uv.uv.foreach_set('vector', [0.0, 0.0, 1.0, 0.0, 1.0, 1.0, 0.0, 1.0])
me_circlerail_14_006.materials.append(mat_circlerail_14)
me_circlerail_14_006.use_remesh_fix_poles = True
me_circlerail_14_006.use_remesh_preserve_attributes = False
me_circlerail_14_006.use_mirror_vertex_groups = False
me_circlerail_14_006.update()
me_circlerail_14_007 = bpy.data.meshes.new('CircleRail-14.007')
me_circlerail_14_007.from_pydata([(-0.19, 0.02528, 0.1434), (0.19, 0.02528, 0.1434), (-0.19, -0.02528, -0.1434), (0.19, -0.02528, -0.1434)], [], [(0, 1, 3, 2)])
_uv = me_circlerail_14_007.uv_layers.new(name='UVMap')
_uv.uv.foreach_set('vector', [0.0, 0.0, 1.0, 0.0, 1.0, 1.0, 0.0, 1.0])
me_circlerail_14_007.materials.append(mat_circlerail_14)
me_circlerail_14_007.use_remesh_fix_poles = True
me_circlerail_14_007.use_remesh_preserve_attributes = False
me_circlerail_14_007.use_mirror_vertex_groups = False
me_circlerail_14_007.update()
me_circlerail_14_008 = bpy.data.meshes.new('CircleRail-14.008')
me_circlerail_14_008.from_pydata([(-0.19, 0.02528, 0.1434), (0.19, 0.02528, 0.1434), (-0.19, -0.02528, -0.1434), (0.19, -0.02528, -0.1434)], [], [(0, 1, 3, 2)])
_uv = me_circlerail_14_008.uv_layers.new(name='UVMap')
_uv.uv.foreach_set('vector', [0.0, 0.0, 1.0, 0.0, 1.0, 1.0, 0.0, 1.0])
me_circlerail_14_008.materials.append(mat_circlerail_14)
me_circlerail_14_008.use_remesh_fix_poles = True
me_circlerail_14_008.use_remesh_preserve_attributes = False
me_circlerail_14_008.use_mirror_vertex_groups = False
me_circlerail_14_008.update()
me_circlerail_14_009 = bpy.data.meshes.new('CircleRail-14.009')
me_circlerail_14_009.from_pydata([(-0.19, 0.02528, 0.1434), (0.19, 0.02528, 0.1434), (-0.19, -0.02528, -0.1434), (0.19, -0.02528, -0.1434)], [], [(0, 1, 3, 2)])
_uv = me_circlerail_14_009.uv_layers.new(name='UVMap')
_uv.uv.foreach_set('vector', [0.0, 0.0, 1.0, 0.0, 1.0, 1.0, 0.0, 1.0])
me_circlerail_14_009.materials.append(mat_circlerail_14)
me_circlerail_14_009.use_remesh_fix_poles = True
me_circlerail_14_009.use_remesh_preserve_attributes = False
me_circlerail_14_009.use_mirror_vertex_groups = False
me_circlerail_14_009.update()
me_circlerail_14_010 = bpy.data.meshes.new('CircleRail-14.010')
me_circlerail_14_010.from_pydata([(-0.19, 0.02528, 0.1434), (0.19, 0.02528, 0.1434), (-0.19, -0.02528, -0.1434), (0.19, -0.02528, -0.1434)], [], [(0, 1, 3, 2)])
_uv = me_circlerail_14_010.uv_layers.new(name='UVMap')
_uv.uv.foreach_set('vector', [0.0, 0.0, 1.0, 0.0, 1.0, 1.0, 0.0, 1.0])
me_circlerail_14_010.materials.append(mat_circlerail_14)
me_circlerail_14_010.use_remesh_fix_poles = True
me_circlerail_14_010.use_remesh_preserve_attributes = False
me_circlerail_14_010.use_mirror_vertex_groups = False
me_circlerail_14_010.update()
me_circlerail_14_011 = bpy.data.meshes.new('CircleRail-14.011')
me_circlerail_14_011.from_pydata([(-0.19, 0.02528, 0.1434), (0.19, 0.02528, 0.1434), (-0.19, -0.02528, -0.1434), (0.19, -0.02528, -0.1434)], [], [(0, 1, 3, 2)])
_uv = me_circlerail_14_011.uv_layers.new(name='UVMap')
_uv.uv.foreach_set('vector', [0.0, 0.0, 1.0, 0.0, 1.0, 1.0, 0.0, 1.0])
me_circlerail_14_011.materials.append(mat_circlerail_14)
me_circlerail_14_011.use_remesh_fix_poles = True
me_circlerail_14_011.use_remesh_preserve_attributes = False
me_circlerail_14_011.use_mirror_vertex_groups = False
me_circlerail_14_011.update()
me_circlerail_14_012 = bpy.data.meshes.new('CircleRail-14.012')
me_circlerail_14_012.from_pydata([(-0.19, 0.02528, 0.1434), (0.19, 0.02528, 0.1434), (-0.19, -0.02528, -0.1434), (0.19, -0.02528, -0.1434)], [], [(0, 1, 3, 2)])
_uv = me_circlerail_14_012.uv_layers.new(name='UVMap')
_uv.uv.foreach_set('vector', [0.0, 0.0, 1.0, 0.0, 1.0, 1.0, 0.0, 1.0])
me_circlerail_14_012.materials.append(mat_circlerail_14)
me_circlerail_14_012.use_remesh_fix_poles = True
me_circlerail_14_012.use_remesh_preserve_attributes = False
me_circlerail_14_012.use_mirror_vertex_groups = False
me_circlerail_14_012.update()
me_circlerail_14_013 = bpy.data.meshes.new('CircleRail-14.013')
me_circlerail_14_013.from_pydata([(-0.19, 0.02528, 0.1434), (0.19, 0.02528, 0.1434), (-0.19, -0.02528, -0.1434), (0.19, -0.02528, -0.1434)], [], [(0, 1, 3, 2)])
_uv = me_circlerail_14_013.uv_layers.new(name='UVMap')
_uv.uv.foreach_set('vector', [0.0, 0.0, 1.0, 0.0, 1.0, 1.0, 0.0, 1.0])
me_circlerail_14_013.materials.append(mat_circlerail_14)
me_circlerail_14_013.use_remesh_fix_poles = True
me_circlerail_14_013.use_remesh_preserve_attributes = False
me_circlerail_14_013.use_mirror_vertex_groups = False
me_circlerail_14_013.update()
me_circlerail_14_014 = bpy.data.meshes.new('CircleRail-14.014')
me_circlerail_14_014.from_pydata([(-0.19, 0.02528, 0.1434), (0.19, 0.02528, 0.1434), (-0.19, -0.02528, -0.1434), (0.19, -0.02528, -0.1434)], [], [(0, 1, 3, 2)])
_uv = me_circlerail_14_014.uv_layers.new(name='UVMap')
_uv.uv.foreach_set('vector', [0.0, 0.0, 1.0, 0.0, 1.0, 1.0, 0.0, 1.0])
me_circlerail_14_014.materials.append(mat_circlerail_14)
me_circlerail_14_014.use_remesh_fix_poles = True
me_circlerail_14_014.use_remesh_preserve_attributes = False
me_circlerail_14_014.use_mirror_vertex_groups = False
me_circlerail_14_014.update()
me_circlerail_14_015 = bpy.data.meshes.new('CircleRail-14.015')
me_circlerail_14_015.from_pydata([(-0.19, 0.02528, 0.1434), (0.19, 0.02528, 0.1434), (-0.19, -0.02528, -0.1434), (0.19, -0.02528, -0.1434)], [], [(0, 1, 3, 2)])
_uv = me_circlerail_14_015.uv_layers.new(name='UVMap')
_uv.uv.foreach_set('vector', [0.0, 0.0, 1.0, 0.0, 1.0, 1.0, 0.0, 1.0])
me_circlerail_14_015.materials.append(mat_circlerail_14)
me_circlerail_14_015.use_remesh_fix_poles = True
me_circlerail_14_015.use_remesh_preserve_attributes = False
me_circlerail_14_015.use_mirror_vertex_groups = False
me_circlerail_14_015.update()
me_circlerail_14_016 = bpy.data.meshes.new('CircleRail-14.016')
me_circlerail_14_016.from_pydata([(-0.19, 0.02528, 0.1434), (0.19, 0.02528, 0.1434), (-0.19, -0.02528, -0.1434), (0.19, -0.02528, -0.1434)], [], [(0, 1, 3, 2)])
_uv = me_circlerail_14_016.uv_layers.new(name='UVMap')
_uv.uv.foreach_set('vector', [0.0, 0.0, 1.0, 0.0, 1.0, 1.0, 0.0, 1.0])
me_circlerail_14_016.materials.append(mat_circlerail_14)
me_circlerail_14_016.use_remesh_fix_poles = True
me_circlerail_14_016.use_remesh_preserve_attributes = False
me_circlerail_14_016.use_mirror_vertex_groups = False
me_circlerail_14_016.update()
me_circlerail_14_017 = bpy.data.meshes.new('CircleRail-14.017')
me_circlerail_14_017.from_pydata([(-0.19, 0.02528, 0.1434), (0.19, 0.02528, 0.1434), (-0.19, -0.02528, -0.1434), (0.19, -0.02528, -0.1434)], [], [(0, 1, 3, 2)])
_uv = me_circlerail_14_017.uv_layers.new(name='UVMap')
_uv.uv.foreach_set('vector', [0.0, 0.0, 1.0, 0.0, 1.0, 1.0, 0.0, 1.0])
me_circlerail_14_017.materials.append(mat_circlerail_14)
me_circlerail_14_017.use_remesh_fix_poles = True
me_circlerail_14_017.use_remesh_preserve_attributes = False
me_circlerail_14_017.use_mirror_vertex_groups = False
me_circlerail_14_017.update()
me_circlerail_14_018 = bpy.data.meshes.new('CircleRail-14.018')
me_circlerail_14_018.from_pydata([(-0.19, 0.02528, 0.1434), (0.19, 0.02528, 0.1434), (-0.19, -0.02528, -0.1434), (0.19, -0.02528, -0.1434)], [], [(0, 1, 3, 2)])
_uv = me_circlerail_14_018.uv_layers.new(name='UVMap')
_uv.uv.foreach_set('vector', [0.0, 0.0, 1.0, 0.0, 1.0, 1.0, 0.0, 1.0])
me_circlerail_14_018.materials.append(mat_circlerail_14)
me_circlerail_14_018.use_remesh_fix_poles = True
me_circlerail_14_018.use_remesh_preserve_attributes = False
me_circlerail_14_018.use_mirror_vertex_groups = False
me_circlerail_14_018.update()
me_circlerail_14_019 = bpy.data.meshes.new('CircleRail-14.019')
me_circlerail_14_019.from_pydata([(-0.19, 0.02528, 0.1434), (0.19, 0.02528, 0.1434), (-0.19, -0.02528, -0.1434), (0.19, -0.02528, -0.1434)], [], [(0, 1, 3, 2)])
_uv = me_circlerail_14_019.uv_layers.new(name='UVMap')
_uv.uv.foreach_set('vector', [0.0, 0.0, 1.0, 0.0, 1.0, 1.0, 0.0, 1.0])
me_circlerail_14_019.materials.append(mat_circlerail_14)
me_circlerail_14_019.use_remesh_fix_poles = True
me_circlerail_14_019.use_remesh_preserve_attributes = False
me_circlerail_14_019.use_mirror_vertex_groups = False
me_circlerail_14_019.update()
me_circlerail_14_020 = bpy.data.meshes.new('CircleRail-14.020')
me_circlerail_14_020.from_pydata([(-0.19, 0.02528, 0.1434), (0.19, 0.02528, 0.1434), (-0.19, -0.02528, -0.1434), (0.19, -0.02528, -0.1434)], [], [(0, 1, 3, 2)])
_uv = me_circlerail_14_020.uv_layers.new(name='UVMap')
_uv.uv.foreach_set('vector', [0.0, 0.0, 1.0, 0.0, 1.0, 1.0, 0.0, 1.0])
me_circlerail_14_020.materials.append(mat_circlerail_14)
me_circlerail_14_020.use_remesh_fix_poles = True
me_circlerail_14_020.use_remesh_preserve_attributes = False
me_circlerail_14_020.use_mirror_vertex_groups = False
me_circlerail_14_020.update()
me_circlerail_14_021 = bpy.data.meshes.new('CircleRail-14.021')
me_circlerail_14_021.from_pydata([(-0.19, 0.02528, 0.1434), (0.19, 0.02528, 0.1434), (-0.19, -0.02528, -0.1434), (0.19, -0.02528, -0.1434)], [], [(0, 1, 3, 2)])
_uv = me_circlerail_14_021.uv_layers.new(name='UVMap')
_uv.uv.foreach_set('vector', [0.0, 0.0, 1.0, 0.0, 1.0, 1.0, 0.0, 1.0])
me_circlerail_14_021.materials.append(mat_circlerail_14)
me_circlerail_14_021.use_remesh_fix_poles = True
me_circlerail_14_021.use_remesh_preserve_attributes = False
me_circlerail_14_021.use_mirror_vertex_groups = False
me_circlerail_14_021.update()
me_circlerail_14_022 = bpy.data.meshes.new('CircleRail-14.022')
me_circlerail_14_022.from_pydata([(-0.19, 0.02528, 0.1434), (0.19, 0.02528, 0.1434), (-0.19, -0.02528, -0.1434), (0.19, -0.02528, -0.1434)], [], [(0, 1, 3, 2)])
_uv = me_circlerail_14_022.uv_layers.new(name='UVMap')
_uv.uv.foreach_set('vector', [0.0, 0.0, 1.0, 0.0, 1.0, 1.0, 0.0, 1.0])
me_circlerail_14_022.materials.append(mat_circlerail_14)
me_circlerail_14_022.use_remesh_fix_poles = True
me_circlerail_14_022.use_remesh_preserve_attributes = False
me_circlerail_14_022.use_mirror_vertex_groups = False
me_circlerail_14_022.update()
me_circlerail_14_023 = bpy.data.meshes.new('CircleRail-14.023')
me_circlerail_14_023.from_pydata([(-0.19, 0.02528, 0.1434), (0.19, 0.02528, 0.1434), (-0.19, -0.02528, -0.1434), (0.19, -0.02528, -0.1434)], [], [(0, 1, 3, 2)])
_uv = me_circlerail_14_023.uv_layers.new(name='UVMap')
_uv.uv.foreach_set('vector', [0.0, 0.0, 1.0, 0.0, 1.0, 1.0, 0.0, 1.0])
me_circlerail_14_023.materials.append(mat_circlerail_14)
me_circlerail_14_023.use_remesh_fix_poles = True
me_circlerail_14_023.use_remesh_preserve_attributes = False
me_circlerail_14_023.use_mirror_vertex_groups = False
me_circlerail_14_023.update()
me_circlerail_14_024 = bpy.data.meshes.new('CircleRail-14.024')
me_circlerail_14_024.from_pydata([(-0.19, 0.02528, 0.1434), (0.19, 0.02528, 0.1434), (-0.19, -0.02528, -0.1434), (0.19, -0.02528, -0.1434)], [], [(0, 1, 3, 2)])
_uv = me_circlerail_14_024.uv_layers.new(name='UVMap')
_uv.uv.foreach_set('vector', [0.0, 0.0, 1.0, 0.0, 1.0, 1.0, 0.0, 1.0])
me_circlerail_14_024.materials.append(mat_circlerail_14)
me_circlerail_14_024.use_remesh_fix_poles = True
me_circlerail_14_024.use_remesh_preserve_attributes = False
me_circlerail_14_024.use_mirror_vertex_groups = False
me_circlerail_14_024.update()
me_circlerail_14_025 = bpy.data.meshes.new('CircleRail-14.025')
me_circlerail_14_025.from_pydata([(-0.19, 0.02528, 0.1434), (0.19, 0.02528, 0.1434), (-0.19, -0.02528, -0.1434), (0.19, -0.02528, -0.1434)], [], [(0, 1, 3, 2)])
_uv = me_circlerail_14_025.uv_layers.new(name='UVMap')
_uv.uv.foreach_set('vector', [0.0, 0.0, 1.0, 0.0, 1.0, 1.0, 0.0, 1.0])
me_circlerail_14_025.materials.append(mat_circlerail_14)
me_circlerail_14_025.use_remesh_fix_poles = True
me_circlerail_14_025.use_remesh_preserve_attributes = False
me_circlerail_14_025.use_mirror_vertex_groups = False
me_circlerail_14_025.update()
me_circlerail_14_026 = bpy.data.meshes.new('CircleRail-14.026')
me_circlerail_14_026.from_pydata([(-0.19, 0.02528, 0.1434), (0.19, 0.02528, 0.1434), (-0.19, -0.02528, -0.1434), (0.19, -0.02528, -0.1434)], [], [(0, 1, 3, 2)])
_uv = me_circlerail_14_026.uv_layers.new(name='UVMap')
_uv.uv.foreach_set('vector', [0.0, 0.0, 1.0, 0.0, 1.0, 1.0, 0.0, 1.0])
me_circlerail_14_026.materials.append(mat_circlerail_14)
me_circlerail_14_026.use_remesh_fix_poles = True
me_circlerail_14_026.use_remesh_preserve_attributes = False
me_circlerail_14_026.use_mirror_vertex_groups = False
me_circlerail_14_026.update()
me_circlerail_14_027 = bpy.data.meshes.new('CircleRail-14.027')
me_circlerail_14_027.from_pydata([(-0.19, 0.02528, 0.1434), (0.19, 0.02528, 0.1434), (-0.19, -0.02528, -0.1434), (0.19, -0.02528, -0.1434)], [], [(0, 1, 3, 2)])
_uv = me_circlerail_14_027.uv_layers.new(name='UVMap')
_uv.uv.foreach_set('vector', [0.0, 0.0, 1.0, 0.0, 1.0, 1.0, 0.0, 1.0])
me_circlerail_14_027.materials.append(mat_circlerail_14)
me_circlerail_14_027.use_remesh_fix_poles = True
me_circlerail_14_027.use_remesh_preserve_attributes = False
me_circlerail_14_027.use_mirror_vertex_groups = False
me_circlerail_14_027.update()
me_circlerail_14_028 = bpy.data.meshes.new('CircleRail-14.028')
me_circlerail_14_028.from_pydata([(-0.19, 0.02528, 0.1434), (0.19, 0.02528, 0.1434), (-0.19, -0.02528, -0.1434), (0.19, -0.02528, -0.1434)], [], [(0, 1, 3, 2)])
_uv = me_circlerail_14_028.uv_layers.new(name='UVMap')
_uv.uv.foreach_set('vector', [0.0, 0.0, 1.0, 0.0, 1.0, 1.0, 0.0, 1.0])
me_circlerail_14_028.materials.append(mat_circlerail_14)
me_circlerail_14_028.use_remesh_fix_poles = True
me_circlerail_14_028.use_remesh_preserve_attributes = False
me_circlerail_14_028.use_mirror_vertex_groups = False
me_circlerail_14_028.update()
me_circlerail_14_029 = bpy.data.meshes.new('CircleRail-14.029')
me_circlerail_14_029.from_pydata([(-0.19, 0.02528, 0.1434), (0.19, 0.02528, 0.1434), (-0.19, -0.02528, -0.1434), (0.19, -0.02528, -0.1434)], [], [(0, 1, 3, 2)])
_uv = me_circlerail_14_029.uv_layers.new(name='UVMap')
_uv.uv.foreach_set('vector', [0.0, 0.0, 1.0, 0.0, 1.0, 1.0, 0.0, 1.0])
me_circlerail_14_029.materials.append(mat_circlerail_14)
me_circlerail_14_029.use_remesh_fix_poles = True
me_circlerail_14_029.use_remesh_preserve_attributes = False
me_circlerail_14_029.use_mirror_vertex_groups = False
me_circlerail_14_029.update()
me_circlerail_14_030 = bpy.data.meshes.new('CircleRail-14.030')
me_circlerail_14_030.from_pydata([(-0.19, 0.02528, 0.1434), (0.19, 0.02528, 0.1434), (-0.19, -0.02528, -0.1434), (0.19, -0.02528, -0.1434)], [], [(0, 1, 3, 2)])
_uv = me_circlerail_14_030.uv_layers.new(name='UVMap')
_uv.uv.foreach_set('vector', [0.0, 0.0, 1.0, 0.0, 1.0, 1.0, 0.0, 1.0])
me_circlerail_14_030.materials.append(mat_circlerail_14)
me_circlerail_14_030.use_remesh_fix_poles = True
me_circlerail_14_030.use_remesh_preserve_attributes = False
me_circlerail_14_030.use_mirror_vertex_groups = False
me_circlerail_14_030.update()
me_circlerail_14_031 = bpy.data.meshes.new('CircleRail-14.031')
me_circlerail_14_031.from_pydata([(-0.19, 0.02528, 0.1434), (0.19, 0.02528, 0.1434), (-0.19, -0.02528, -0.1434), (0.19, -0.02528, -0.1434)], [], [(0, 1, 3, 2)])
_uv = me_circlerail_14_031.uv_layers.new(name='UVMap')
_uv.uv.foreach_set('vector', [0.0, 0.0, 1.0, 0.0, 1.0, 1.0, 0.0, 1.0])
me_circlerail_14_031.materials.append(mat_circlerail_14)
me_circlerail_14_031.use_remesh_fix_poles = True
me_circlerail_14_031.use_remesh_preserve_attributes = False
me_circlerail_14_031.use_mirror_vertex_groups = False
me_circlerail_14_031.update()
me_circlerail_14_032 = bpy.data.meshes.new('CircleRail-14.032')
me_circlerail_14_032.from_pydata([(-0.19, 0.02528, 0.1434), (0.19, 0.02528, 0.1434), (-0.19, -0.02528, -0.1434), (0.19, -0.02528, -0.1434)], [], [(0, 1, 3, 2)])
_uv = me_circlerail_14_032.uv_layers.new(name='UVMap')
_uv.uv.foreach_set('vector', [0.0, 0.0, 1.0, 0.0, 1.0, 1.0, 0.0, 1.0])
me_circlerail_14_032.materials.append(mat_circlerail_14)
me_circlerail_14_032.use_remesh_fix_poles = True
me_circlerail_14_032.use_remesh_preserve_attributes = False
me_circlerail_14_032.use_mirror_vertex_groups = False
me_circlerail_14_032.update()
me_circlerail_14_033 = bpy.data.meshes.new('CircleRail-14.033')
me_circlerail_14_033.from_pydata([(-0.19, 0.02528, 0.1434), (0.19, 0.02528, 0.1434), (-0.19, -0.02528, -0.1434), (0.19, -0.02528, -0.1434)], [], [(0, 1, 3, 2)])
_uv = me_circlerail_14_033.uv_layers.new(name='UVMap')
_uv.uv.foreach_set('vector', [0.0, 0.0, 1.0, 0.0, 1.0, 1.0, 0.0, 1.0])
me_circlerail_14_033.materials.append(mat_circlerail_14)
me_circlerail_14_033.use_remesh_fix_poles = True
me_circlerail_14_033.use_remesh_preserve_attributes = False
me_circlerail_14_033.use_mirror_vertex_groups = False
me_circlerail_14_033.update()
me_circlerail_14_034 = bpy.data.meshes.new('CircleRail-14.034')
me_circlerail_14_034.from_pydata([(-0.19, 0.02528, 0.1434), (0.19, 0.02528, 0.1434), (-0.19, -0.02528, -0.1434), (0.19, -0.02528, -0.1434)], [], [(0, 1, 3, 2)])
_uv = me_circlerail_14_034.uv_layers.new(name='UVMap')
_uv.uv.foreach_set('vector', [0.0, 0.0, 1.0, 0.0, 1.0, 1.0, 0.0, 1.0])
me_circlerail_14_034.materials.append(mat_circlerail_14)
me_circlerail_14_034.use_remesh_fix_poles = True
me_circlerail_14_034.use_remesh_preserve_attributes = False
me_circlerail_14_034.use_mirror_vertex_groups = False
me_circlerail_14_034.update()
me_circlerail_14_035 = bpy.data.meshes.new('CircleRail-14.035')
me_circlerail_14_035.from_pydata([(-0.19, 0.02528, 0.1434), (0.19, 0.02528, 0.1434), (-0.19, -0.02528, -0.1434), (0.19, -0.02528, -0.1434)], [], [(0, 1, 3, 2)])
_uv = me_circlerail_14_035.uv_layers.new(name='UVMap')
_uv.uv.foreach_set('vector', [0.0, 0.0, 1.0, 0.0, 1.0, 1.0, 0.0, 1.0])
me_circlerail_14_035.materials.append(mat_circlerail_14)
me_circlerail_14_035.use_remesh_fix_poles = True
me_circlerail_14_035.use_remesh_preserve_attributes = False
me_circlerail_14_035.use_mirror_vertex_groups = False
me_circlerail_14_035.update()
me_circlerail_14_036 = bpy.data.meshes.new('CircleRail-14.036')
me_circlerail_14_036.from_pydata([(-0.19, 0.02528, 0.1434), (0.19, 0.02528, 0.1434), (-0.19, -0.02528, -0.1434), (0.19, -0.02528, -0.1434)], [], [(0, 1, 3, 2)])
_uv = me_circlerail_14_036.uv_layers.new(name='UVMap')
_uv.uv.foreach_set('vector', [0.0, 0.0, 1.0, 0.0, 1.0, 1.0, 0.0, 1.0])
me_circlerail_14_036.materials.append(mat_circlerail_14)
me_circlerail_14_036.use_remesh_fix_poles = True
me_circlerail_14_036.use_remesh_preserve_attributes = False
me_circlerail_14_036.use_mirror_vertex_groups = False
me_circlerail_14_036.update()
me_circlerail_14_037 = bpy.data.meshes.new('CircleRail-14.037')
me_circlerail_14_037.from_pydata([(-0.19, 0.02528, 0.1434), (0.19, 0.02528, 0.1434), (-0.19, -0.02528, -0.1434), (0.19, -0.02528, -0.1434)], [], [(0, 1, 3, 2)])
_uv = me_circlerail_14_037.uv_layers.new(name='UVMap')
_uv.uv.foreach_set('vector', [0.0, 0.0, 1.0, 0.0, 1.0, 1.0, 0.0, 1.0])
me_circlerail_14_037.materials.append(mat_circlerail_14)
me_circlerail_14_037.use_remesh_fix_poles = True
me_circlerail_14_037.use_remesh_preserve_attributes = False
me_circlerail_14_037.use_mirror_vertex_groups = False
me_circlerail_14_037.update()
me_circlerail_14_038 = bpy.data.meshes.new('CircleRail-14.038')
me_circlerail_14_038.from_pydata([(-0.19, 0.02528, 0.1434), (0.19, 0.02528, 0.1434), (-0.19, -0.02528, -0.1434), (0.19, -0.02528, -0.1434)], [], [(0, 1, 3, 2)])
_uv = me_circlerail_14_038.uv_layers.new(name='UVMap')
_uv.uv.foreach_set('vector', [0.0, 0.0, 1.0, 0.0, 1.0, 1.0, 0.0, 1.0])
me_circlerail_14_038.materials.append(mat_circlerail_14)
me_circlerail_14_038.use_remesh_fix_poles = True
me_circlerail_14_038.use_remesh_preserve_attributes = False
me_circlerail_14_038.use_mirror_vertex_groups = False
me_circlerail_14_038.update()
me_circlerail_14_039 = bpy.data.meshes.new('CircleRail-14.039')
me_circlerail_14_039.from_pydata([(-0.19, 0.02528, 0.1434), (0.19, 0.02528, 0.1434), (-0.19, -0.02528, -0.1434), (0.19, -0.02528, -0.1434)], [], [(0, 1, 3, 2)])
_uv = me_circlerail_14_039.uv_layers.new(name='UVMap')
_uv.uv.foreach_set('vector', [0.0, 0.0, 1.0, 0.0, 1.0, 1.0, 0.0, 1.0])
me_circlerail_14_039.materials.append(mat_circlerail_14)
me_circlerail_14_039.use_remesh_fix_poles = True
me_circlerail_14_039.use_remesh_preserve_attributes = False
me_circlerail_14_039.use_mirror_vertex_groups = False
me_circlerail_14_039.update()
me_circlerail_14_040 = bpy.data.meshes.new('CircleRail-14.040')
me_circlerail_14_040.from_pydata([(-0.19, 0.02528, 0.1434), (0.19, 0.02528, 0.1434), (-0.19, -0.02528, -0.1434), (0.19, -0.02528, -0.1434)], [], [(0, 1, 3, 2)])
_uv = me_circlerail_14_040.uv_layers.new(name='UVMap')
_uv.uv.foreach_set('vector', [0.0, 0.0, 1.0, 0.0, 1.0, 1.0, 0.0, 1.0])
me_circlerail_14_040.materials.append(mat_circlerail_14)
me_circlerail_14_040.use_remesh_fix_poles = True
me_circlerail_14_040.use_remesh_preserve_attributes = False
me_circlerail_14_040.use_mirror_vertex_groups = False
me_circlerail_14_040.update()
me_circlerail_14_041 = bpy.data.meshes.new('CircleRail-14.041')
me_circlerail_14_041.from_pydata([(-0.19, 0.02528, 0.1434), (0.19, 0.02528, 0.1434), (-0.19, -0.02528, -0.1434), (0.19, -0.02528, -0.1434)], [], [(0, 1, 3, 2)])
_uv = me_circlerail_14_041.uv_layers.new(name='UVMap')
_uv.uv.foreach_set('vector', [0.0, 0.0, 1.0, 0.0, 1.0, 1.0, 0.0, 1.0])
me_circlerail_14_041.materials.append(mat_circlerail_14)
me_circlerail_14_041.use_remesh_fix_poles = True
me_circlerail_14_041.use_remesh_preserve_attributes = False
me_circlerail_14_041.use_mirror_vertex_groups = False
me_circlerail_14_041.update()
me_circlerail_14_042 = bpy.data.meshes.new('CircleRail-14.042')
me_circlerail_14_042.from_pydata([(-0.19, 0.02528, 0.1434), (0.19, 0.02528, 0.1434), (-0.19, -0.02528, -0.1434), (0.19, -0.02528, -0.1434)], [], [(0, 1, 3, 2)])
_uv = me_circlerail_14_042.uv_layers.new(name='UVMap')
_uv.uv.foreach_set('vector', [0.0, 0.0, 1.0, 0.0, 1.0, 1.0, 0.0, 1.0])
me_circlerail_14_042.materials.append(mat_circlerail_14)
me_circlerail_14_042.use_remesh_fix_poles = True
me_circlerail_14_042.use_remesh_preserve_attributes = False
me_circlerail_14_042.use_mirror_vertex_groups = False
me_circlerail_14_042.update()
me_circlerail_14_043 = bpy.data.meshes.new('CircleRail-14.043')
me_circlerail_14_043.from_pydata([(-0.19, 0.02528, 0.1434), (0.19, 0.02528, 0.1434), (-0.19, -0.02528, -0.1434), (0.19, -0.02528, -0.1434)], [], [(0, 1, 3, 2)])
_uv = me_circlerail_14_043.uv_layers.new(name='UVMap')
_uv.uv.foreach_set('vector', [0.0, 0.0, 1.0, 0.0, 1.0, 1.0, 0.0, 1.0])
me_circlerail_14_043.materials.append(mat_circlerail_14)
me_circlerail_14_043.use_remesh_fix_poles = True
me_circlerail_14_043.use_remesh_preserve_attributes = False
me_circlerail_14_043.use_mirror_vertex_groups = False
me_circlerail_14_043.update()
me_circlerail_14_044 = bpy.data.meshes.new('CircleRail-14.044')
me_circlerail_14_044.from_pydata([(-0.19, 0.02528, 0.1434), (0.19, 0.02528, 0.1434), (-0.19, -0.02528, -0.1434), (0.19, -0.02528, -0.1434)], [], [(0, 1, 3, 2)])
_uv = me_circlerail_14_044.uv_layers.new(name='UVMap')
_uv.uv.foreach_set('vector', [0.0, 0.0, 1.0, 0.0, 1.0, 1.0, 0.0, 1.0])
me_circlerail_14_044.materials.append(mat_circlerail_14)
me_circlerail_14_044.use_remesh_fix_poles = True
me_circlerail_14_044.use_remesh_preserve_attributes = False
me_circlerail_14_044.use_mirror_vertex_groups = False
me_circlerail_14_044.update()
me_circlerail_14_045 = bpy.data.meshes.new('CircleRail-14.045')
me_circlerail_14_045.from_pydata([(-0.19, 0.02528, 0.1434), (0.19, 0.02528, 0.1434), (-0.19, -0.02528, -0.1434), (0.19, -0.02528, -0.1434)], [], [(0, 1, 3, 2)])
_uv = me_circlerail_14_045.uv_layers.new(name='UVMap')
_uv.uv.foreach_set('vector', [0.0, 0.0, 1.0, 0.0, 1.0, 1.0, 0.0, 1.0])
me_circlerail_14_045.materials.append(mat_circlerail_14)
me_circlerail_14_045.use_remesh_fix_poles = True
me_circlerail_14_045.use_remesh_preserve_attributes = False
me_circlerail_14_045.use_mirror_vertex_groups = False
me_circlerail_14_045.update()
me_circlerail_14_046 = bpy.data.meshes.new('CircleRail-14.046')
me_circlerail_14_046.from_pydata([(-0.19, 0.02528, 0.1434), (0.19, 0.02528, 0.1434), (-0.19, -0.02528, -0.1434), (0.19, -0.02528, -0.1434)], [], [(0, 1, 3, 2)])
_uv = me_circlerail_14_046.uv_layers.new(name='UVMap')
_uv.uv.foreach_set('vector', [0.0, 0.0, 1.0, 0.0, 1.0, 1.0, 0.0, 1.0])
me_circlerail_14_046.materials.append(mat_circlerail_14)
me_circlerail_14_046.use_remesh_fix_poles = True
me_circlerail_14_046.use_remesh_preserve_attributes = False
me_circlerail_14_046.use_mirror_vertex_groups = False
me_circlerail_14_046.update()
me_circlerail_14_047 = bpy.data.meshes.new('CircleRail-14.047')
me_circlerail_14_047.from_pydata([(-0.19, 0.02528, 0.1434), (0.19, 0.02528, 0.1434), (-0.19, -0.02528, -0.1434), (0.19, -0.02528, -0.1434)], [], [(0, 1, 3, 2)])
_uv = me_circlerail_14_047.uv_layers.new(name='UVMap')
_uv.uv.foreach_set('vector', [0.0, 0.0, 1.0, 0.0, 1.0, 1.0, 0.0, 1.0])
me_circlerail_14_047.materials.append(mat_circlerail_14)
me_circlerail_14_047.use_remesh_fix_poles = True
me_circlerail_14_047.use_remesh_preserve_attributes = False
me_circlerail_14_047.use_mirror_vertex_groups = False
me_circlerail_14_047.update()
me_circlerail_14_048 = bpy.data.meshes.new('CircleRail-14.048')
me_circlerail_14_048.from_pydata([(-0.19, 0.02528, 0.1434), (0.19, 0.02528, 0.1434), (-0.19, -0.02528, -0.1434), (0.19, -0.02528, -0.1434)], [], [(0, 1, 3, 2)])
_uv = me_circlerail_14_048.uv_layers.new(name='UVMap')
_uv.uv.foreach_set('vector', [0.0, 0.0, 1.0, 0.0, 1.0, 1.0, 0.0, 1.0])
me_circlerail_14_048.materials.append(mat_circlerail_14)
me_circlerail_14_048.use_remesh_fix_poles = True
me_circlerail_14_048.use_remesh_preserve_attributes = False
me_circlerail_14_048.use_mirror_vertex_groups = False
me_circlerail_14_048.update()
me_circlerail_14_049 = bpy.data.meshes.new('CircleRail-14.049')
me_circlerail_14_049.from_pydata([(-0.19, 0.02528, 0.1434), (0.19, 0.02528, 0.1434), (-0.19, -0.02528, -0.1434), (0.19, -0.02528, -0.1434)], [], [(0, 1, 3, 2)])
_uv = me_circlerail_14_049.uv_layers.new(name='UVMap')
_uv.uv.foreach_set('vector', [0.0, 0.0, 1.0, 0.0, 1.0, 1.0, 0.0, 1.0])
me_circlerail_14_049.materials.append(mat_circlerail_14)
me_circlerail_14_049.use_remesh_fix_poles = True
me_circlerail_14_049.use_remesh_preserve_attributes = False
me_circlerail_14_049.use_mirror_vertex_groups = False
me_circlerail_14_049.update()
me_plane_001 = bpy.data.meshes.new('Plane.001')
me_plane_001.from_pydata([(-1.0, 0.0, -1.0), (1.0, 0.0, -1.0), (-1.0, 0.0, 1.0), (1.0, 0.0, 1.0)], [], [(0, 1, 3, 2)])
_uv = me_plane_001.uv_layers.new(name='UVMap')
_uv.uv.foreach_set('vector', [0.0, 0.0, 1.0, 0.0, 1.0, 1.0, 0.0, 1.0])
me_plane_001.materials.append(mat_material)
me_plane_001.use_remesh_fix_poles = True
me_plane_001.use_remesh_preserve_attributes = False
me_plane_001.use_mirror_vertex_groups = False
me_plane_001.update()
me_plane_002 = bpy.data.meshes.new('Plane.002')
me_plane_002.from_pydata([(5.274, -0.003848, 3.627), (5.274, -0.003848, 3.408), (0.9233, -3.454, 3.628), (0.9233, -3.454, 3.409), (0.0, -4.139, 3.628), (0.0, -4.139, 3.409)], [], [(3, 1, 0, 2), (5, 3, 2, 4)])
_uv = me_plane_002.uv_layers.new(name='UVMap')
_uv.uv.foreach_set('vector', [0.7463, 0.07368, 0.7463, 0.4285, 0.7323, 0.4285, 0.7323, 0.07368, 0.7463, 0.0002122, 0.7463, 0.07368, 0.7323, 0.07368, 0.7323, 0.0002104])
me_plane_002.materials.append(mat_material_001)
me_plane_002.use_remesh_fix_poles = True
me_plane_002.use_remesh_preserve_attributes = False
me_plane_002.use_mirror_vertex_groups = False
me_plane_002.update()
me_plane_003 = bpy.data.meshes.new('Plane.003')
me_plane_003.from_pydata([(5.267, -0.007887, 1.402), (5.267, -0.007887, 1.205), (0.9233, -3.454, 1.205), (0.9233, -3.454, 1.402), (0.0, -4.139, 1.402), (0.0, -4.139, 1.205)], [], [(2, 3, 4, 5), (1, 0, 3, 2)])
_uv = me_plane_003.uv_layers.new(name='UVMap')
_uv.uv.foreach_set('vector', [0.4958, 0.5371, 0.4958, 0.5245, 0.5693, 0.5245, 0.5693, 0.5371, 0.1415, 0.5371, 0.1415, 0.5245, 0.4958, 0.5245, 0.4958, 0.5371])
me_plane_003.materials.append(mat_material_001)
me_plane_003.use_remesh_fix_poles = True
me_plane_003.use_remesh_preserve_attributes = False
me_plane_003.use_mirror_vertex_groups = False
me_plane_003.update()
me_plane_004 = bpy.data.meshes.new('Plane.004')
me_plane_004.from_pydata([(-5.274, -0.003848, 3.627), (-5.274, -0.003848, 3.408), (-0.9233, -3.454, 3.628), (-0.9233, -3.454, 3.409), (0.0, -4.139, 3.628), (0.0, -4.139, 3.409)], [], [(3, 2, 0, 1), (5, 4, 2, 3)])
_uv = me_plane_004.uv_layers.new(name='UVMap')
_uv.uv.foreach_set('vector', [0.2863, 0.383, 0.2723, 0.383, 0.2723, 0.02812, 0.2863, 0.02811, 0.2863, 0.4564, 0.2723, 0.4564, 0.2723, 0.383, 0.2863, 0.383])
me_plane_004.materials.append(mat_material_001)
me_plane_004.use_remesh_fix_poles = True
me_plane_004.use_remesh_preserve_attributes = False
me_plane_004.use_mirror_vertex_groups = False
me_plane_004.update()
me_plane_005 = bpy.data.meshes.new('Plane.005')
me_plane_005.from_pydata([(-5.267, -0.007887, 1.402), (-5.267, -0.007887, 1.205), (-0.9233, -3.454, 1.205), (-0.9233, -3.454, 1.402), (0.0, -4.139, 1.402), (0.0, -4.139, 1.205)], [], [(2, 5, 4, 3), (1, 2, 3, 0)])
_uv = me_plane_005.uv_layers.new(name='UVMap')
_uv.uv.foreach_set('vector', [0.6428, 0.5371, 0.5693, 0.5371, 0.5693, 0.5245, 0.6428, 0.5245, 0.9971, 0.5371, 0.6428, 0.5371, 0.6428, 0.5245, 0.9971, 0.5245])
me_plane_005.materials.append(mat_material_001)
me_plane_005.use_remesh_fix_poles = True
me_plane_005.use_remesh_preserve_attributes = False
me_plane_005.use_mirror_vertex_groups = False
me_plane_005.update()
me_plane_006 = bpy.data.meshes.new('Plane.006')
me_plane_006.from_pydata([(4.734, 0.0, 3.628), (5.274, -0.003848, 3.627), (0.9233, -2.978, 3.628), (0.9233, -3.454, 3.628), (0.0, -3.663, 3.628), (0.0, -4.139, 3.628)], [], [(2, 4, 5, 3), (0, 2, 3, 1)])
_uv = me_plane_006.uv_layers.new(name='UVMap')
_uv.uv.foreach_set('vector', [0.5745, 0.3364, 0.576, 0.4099, 0.5519, 0.4285, 0.5504, 0.355, 0.576, 0.02737, 0.5745, 0.3364, 0.5504, 0.355, 0.5547, 0.0002104])
me_plane_006.materials.append(mat_material_001)
me_plane_006.use_remesh_fix_poles = True
me_plane_006.use_remesh_preserve_attributes = False
me_plane_006.use_mirror_vertex_groups = False
me_plane_006.update()
me_plane_007 = bpy.data.meshes.new('Plane.007')
me_plane_007.from_pydata([(-4.734, 0.0, 3.628), (-5.274, -0.003848, 3.627), (-0.9233, -2.978, 3.628), (-0.9233, -3.454, 3.628), (0.0, -3.663, 3.628), (0.0, -4.139, 3.628)], [], [(2, 3, 5, 4), (0, 1, 3, 2)])
_uv = me_plane_007.uv_layers.new(name='UVMap')
_uv.uv.foreach_set('vector', [0.6005, 0.09229, 0.5764, 0.07366, 0.5779, 0.0002104, 0.602, 0.01884, 0.602, 0.4013, 0.5807, 0.4285, 0.5764, 0.07366, 0.6005, 0.09229])
me_plane_007.materials.append(mat_material_001)
me_plane_007.use_remesh_fix_poles = True
me_plane_007.use_remesh_preserve_attributes = False
me_plane_007.use_mirror_vertex_groups = False
me_plane_007.update()
me_plane_008 = bpy.data.meshes.new('Plane.008')
me_plane_008.from_pydata([(4.734, 0.0, 1.402), (5.267, -0.007887, 1.402), (0.9233, -2.978, 1.402), (0.9233, -3.454, 1.402), (0.0, -3.663, 1.402), (0.0, -4.139, 1.402)], [], [(2, 4, 5, 3), (0, 2, 3, 1)])
_uv = me_plane_008.uv_layers.new(name='UVMap')
_uv.uv.foreach_set('vector', [0.6784, 0.3359, 0.6799, 0.4094, 0.6559, 0.428, 0.6544, 0.3545, 0.6799, 0.02685, 0.6784, 0.3359, 0.6544, 0.3545, 0.6587, 0.0002104])
me_plane_008.materials.append(mat_material_001)
me_plane_008.use_remesh_fix_poles = True
me_plane_008.use_remesh_preserve_attributes = False
me_plane_008.use_mirror_vertex_groups = False
me_plane_008.update()
me_plane_009 = bpy.data.meshes.new('Plane.009')
me_plane_009.from_pydata([(-4.734, 0.0, 1.402), (-5.267, -0.007887, 1.402), (-0.9233, -2.978, 1.402), (-0.9233, -3.454, 1.402), (0.0, -3.663, 1.402), (0.0, -4.139, 1.402)], [], [(2, 3, 5, 4), (0, 1, 3, 2)])
_uv = me_plane_009.uv_layers.new(name='UVMap')
_uv.uv.foreach_set('vector', [0.7044, 0.09229, 0.6804, 0.07366, 0.6818, 0.0002104, 0.7059, 0.01884, 0.7059, 0.4013, 0.6847, 0.428, 0.6804, 0.07366, 0.7044, 0.09229])
me_plane_009.materials.append(mat_material_001)
me_plane_009.use_remesh_fix_poles = True
me_plane_009.use_remesh_preserve_attributes = False
me_plane_009.use_mirror_vertex_groups = False
me_plane_009.update()
me_plane_010 = bpy.data.meshes.new('Plane.010')
me_plane_010.from_pydata([(4.734, 0.0, 3.409), (5.274, -0.003848, 3.408), (0.9233, -2.978, 3.409), (0.9233, -3.454, 3.409), (0.0, -3.663, 3.409), (0.0, -4.139, 3.409)], [], [(2, 0, 1, 3), (4, 2, 3, 5)])
_uv = me_plane_010.uv_layers.new(name='UVMap')
_uv.uv.foreach_set('vector', [0.6265, 0.09229, 0.628, 0.4013, 0.6066, 0.4285, 0.6024, 0.07366, 0.628, 0.01884, 0.6265, 0.09229, 0.6024, 0.07366, 0.6039, 0.0002104])
me_plane_010.materials.append(mat_material_001)
me_plane_010.use_remesh_fix_poles = True
me_plane_010.use_remesh_preserve_attributes = False
me_plane_010.use_mirror_vertex_groups = False
me_plane_010.update()
me_plane_011 = bpy.data.meshes.new('Plane.011')
me_plane_011.from_pydata([(-4.734, 0.0, 3.409), (-5.274, -0.003848, 3.408), (-0.9233, -2.978, 3.409), (-0.9233, -3.454, 3.409), (0.0, -3.663, 3.409), (0.0, -4.139, 3.409)], [], [(2, 3, 1, 0), (4, 5, 3, 2)])
_uv = me_plane_011.uv_layers.new(name='UVMap')
_uv.uv.foreach_set('vector', [0.5485, 0.3364, 0.5245, 0.355, 0.5287, 0.0002104, 0.55, 0.02737, 0.55, 0.4099, 0.5259, 0.4285, 0.5245, 0.355, 0.5485, 0.3364])
me_plane_011.materials.append(mat_material_001)
me_plane_011.use_remesh_fix_poles = True
me_plane_011.use_remesh_preserve_attributes = False
me_plane_011.use_mirror_vertex_groups = False
me_plane_011.update()
me_plane_012 = bpy.data.meshes.new('Plane.012')
me_plane_012.from_pydata([(-4.734, 0.0, 1.205), (-5.267, -0.007887, 1.205), (-0.9233, -2.978, 1.205), (-0.9233, -3.454, 1.205), (0.0, -3.663, 1.205), (0.0, -4.139, 1.205)], [], [(2, 3, 1, 0), (4, 5, 3, 2)])
_uv = me_plane_012.uv_layers.new(name='UVMap')
_uv.uv.foreach_set('vector', [0.6525, 0.3359, 0.6284, 0.3545, 0.6327, 0.0002104, 0.654, 0.02685, 0.654, 0.4094, 0.6299, 0.428, 0.6284, 0.3545, 0.6525, 0.3359])
me_plane_012.materials.append(mat_material_001)
me_plane_012.use_remesh_fix_poles = True
me_plane_012.use_remesh_preserve_attributes = False
me_plane_012.use_mirror_vertex_groups = False
me_plane_012.update()
me_plane_013 = bpy.data.meshes.new('Plane.013')
me_plane_013.from_pydata([(4.734, 0.0, 1.205), (5.267, -0.007887, 1.205), (0.9233, -2.978, 1.205), (0.9233, -3.454, 1.205), (0.0, -3.663, 1.205), (0.0, -4.139, 1.205)], [], [(2, 0, 1, 3), (4, 2, 3, 5)])
_uv = me_plane_013.uv_layers.new(name='UVMap')
_uv.uv.foreach_set('vector', [0.7304, 0.09229, 0.7319, 0.4013, 0.7106, 0.428, 0.7063, 0.07366, 0.7319, 0.01884, 0.7304, 0.09229, 0.7063, 0.07366, 0.7078, 0.0002104])
me_plane_013.materials.append(mat_material_001)
me_plane_013.use_remesh_fix_poles = True
me_plane_013.use_remesh_preserve_attributes = False
me_plane_013.use_mirror_vertex_groups = False
me_plane_013.update()
me_plane_014 = bpy.data.meshes.new('Plane.014')
me_plane_014.from_pydata([(4.734, 0.0, -0.8952), (4.734, 0.0, 3.409), (4.734, 0.0, 1.205), (4.734, 0.0, 1.402), (0.9233, -2.978, -0.8952), (0.9233, -2.978, 3.409), (0.9233, -2.978, 1.205), (0.9233, -2.978, 1.402), (4.734, 0.0, 0.6305), (0.9233, -2.978, 0.6305), (0.0, -3.663, 3.409), (0.0, -3.663, 1.205), (0.0, -3.663, 1.402), (0.0, -3.663, 0.4277)], [], [(7, 5, 10, 12), (9, 6, 11, 13), (8, 2, 6, 9), (3, 1, 5, 7), (0, 8, 9, 4)])
_uv = me_plane_014.uv_layers.new(name='UVMap')
_uv.uv.foreach_set('vector', [0.6294, 0.7221, 0.6294, 0.8504, 0.5559, 0.8504, 0.5566, 0.7221, 0.6294, 0.6852, 0.6294, 0.7219, 0.556, 0.7219, 0.556, 0.6723, 0.9385, 0.6852, 0.9385, 0.7219, 0.6294, 0.7219, 0.6294, 0.6852, 0.9384, 0.7221, 0.9384, 0.8504, 0.6294, 0.8504, 0.6294, 0.7221, 0.9385, 0.581, 0.9385, 0.6852, 0.6294, 0.6852, 0.6294, 0.581])
me_plane_014.materials.append(mat_material_001)
me_plane_014.use_remesh_fix_poles = True
me_plane_014.use_remesh_preserve_attributes = False
me_plane_014.use_mirror_vertex_groups = False
me_plane_014.update()
me_plane_015 = bpy.data.meshes.new('Plane.015')
me_plane_015.from_pydata([(-4.734, 0.0, -0.8952), (-4.734, 0.0, 3.409), (-4.734, 0.0, 1.205), (-4.734, 0.0, 1.402), (-0.9233, -2.978, -0.8952), (-0.9233, -2.978, 3.409), (-0.9233, -2.978, 1.205), (-0.9233, -2.978, 1.402), (-4.734, 0.0, 0.6305), (-0.9233, -2.978, 0.6305), (0.0, -3.663, 3.409), (0.0, -3.663, 1.205), (0.0, -3.663, 1.402), (0.0, -3.663, 0.4277)], [], [(7, 12, 10, 5), (9, 13, 11, 6), (8, 9, 6, 2), (3, 7, 5, 1), (0, 4, 9, 8)])
_uv = me_plane_015.uv_layers.new(name='UVMap')
_uv.uv.foreach_set('vector', [0.4803, 0.7206, 0.5538, 0.7206, 0.5538, 0.8489, 0.4803, 0.8489, 0.48, 0.6837, 0.5535, 0.6707, 0.5535, 0.7203, 0.48, 0.7203, 0.1085, 0.6837, 0.48, 0.6837, 0.48, 0.7203, 0.1085, 0.7203, 0.1077, 0.7206, 0.4803, 0.7206, 0.4803, 0.8489, 0.1077, 0.8489, 0.1085, 0.5795, 0.48, 0.5795, 0.48, 0.6837, 0.1085, 0.6837])
me_plane_015.materials.append(mat_material_001)
me_plane_015.use_remesh_fix_poles = True
me_plane_015.use_remesh_preserve_attributes = False
me_plane_015.use_mirror_vertex_groups = False
me_plane_015.update()

# ---- objects
ob_plane = bpy.data.objects.new('Plane', me_plane)
ob_ornaaterailing_11 = bpy.data.objects.new('ornaateRailing-11', me_ornaaterailing_11)
ob_ornaaterailing_11_002 = bpy.data.objects.new('ornaateRailing-11.002', me_ornaaterailing_11_002)
ob_ornaaterailing_11_003 = bpy.data.objects.new('ornaateRailing-11.003', me_ornaaterailing_11_003)
ob_circlepole_13 = bpy.data.objects.new('CirclePole-13', me_circlepole_13)
ob_halfcirclepole_15 = bpy.data.objects.new('HalfCirclePole-15', me_halfcirclepole_15)
ob_circlepole_13_001 = bpy.data.objects.new('CirclePole-13.001', me_circlepole_13_001)
ob_circlepole_13_002 = bpy.data.objects.new('CirclePole-13.002', me_circlepole_13_002)
ob_circlepole_13_003 = bpy.data.objects.new('CirclePole-13.003', me_circlepole_13_003)
ob_ornaaterailing_11_001 = bpy.data.objects.new('ornaateRailing-11.001', me_ornaaterailing_11_004)
ob_halfcirclepole_15_001 = bpy.data.objects.new('HalfCirclePole-15.001', me_halfcirclepole_15_001)
ob_ornaaterailing_11_004 = bpy.data.objects.new('ornaateRailing-11.004', me_ornaaterailing_11_005)
ob_ornaaterailing_11_005 = bpy.data.objects.new('ornaateRailing-11.005', me_ornaaterailing_11_006)
ob_ornaaterailing_11_006 = bpy.data.objects.new('ornaateRailing-11.006', me_ornaaterailing_11_007)
ob_ornaaterailing_11_007 = bpy.data.objects.new('ornaateRailing-11.007', me_ornaaterailing_11_008)
ob_ornaaterailing_11_008 = bpy.data.objects.new('ornaateRailing-11.008', me_ornaaterailing_11_009)
ob_ornaaterailing_11_009 = bpy.data.objects.new('ornaateRailing-11.009', me_ornaaterailing_11_010)
ob_circlepole_13_004 = bpy.data.objects.new('CirclePole-13.004', me_circlepole_13_004)
ob_circlepole_13_005 = bpy.data.objects.new('CirclePole-13.005', me_circlepole_13_005)
ob_circlepole_13_006 = bpy.data.objects.new('CirclePole-13.006', me_circlepole_13_006)
ob_circlepole_13_007 = bpy.data.objects.new('CirclePole-13.007', me_circlepole_13_007)
ob_ornaaterailing_11_010 = bpy.data.objects.new('ornaateRailing-11.010', me_ornaaterailing_11_011)
ob_ornaaterailing_11_011 = bpy.data.objects.new('ornaateRailing-11.011', me_ornaaterailing_11_012)
ob_ornaaterailing_11_012 = bpy.data.objects.new('ornaateRailing-11.012', me_ornaaterailing_11_013)
ob_ornaaterailing_11_013 = bpy.data.objects.new('ornaateRailing-11.013', me_ornaaterailing_11_014)
ob_circlerail_14 = bpy.data.objects.new('CircleRail-14', me_circlerail_14)
ob_circlerail_14_001 = bpy.data.objects.new('CircleRail-14.001', me_circlerail_14_001)
ob_circlerail_14_002 = bpy.data.objects.new('CircleRail-14.002', me_circlerail_14_002)
ob_circlerail_14_003 = bpy.data.objects.new('CircleRail-14.003', me_circlerail_14_003)
ob_circlerail_14_004 = bpy.data.objects.new('CircleRail-14.004', me_circlerail_14_004)
ob_circlerail_14_005 = bpy.data.objects.new('CircleRail-14.005', me_circlerail_14_005)
ob_circlerail_14_006 = bpy.data.objects.new('CircleRail-14.006', me_circlerail_14_006)
ob_circlerail_14_007 = bpy.data.objects.new('CircleRail-14.007', me_circlerail_14_007)
ob_circlerail_14_008 = bpy.data.objects.new('CircleRail-14.008', me_circlerail_14_008)
ob_circlerail_14_009 = bpy.data.objects.new('CircleRail-14.009', me_circlerail_14_009)
ob_circlerail_14_010 = bpy.data.objects.new('CircleRail-14.010', me_circlerail_14_010)
ob_circlerail_14_011 = bpy.data.objects.new('CircleRail-14.011', me_circlerail_14_011)
ob_circlerail_14_012 = bpy.data.objects.new('CircleRail-14.012', me_circlerail_14_012)
ob_circlerail_14_013 = bpy.data.objects.new('CircleRail-14.013', me_circlerail_14_013)
ob_circlerail_14_014 = bpy.data.objects.new('CircleRail-14.014', me_circlerail_14_014)
ob_circlerail_14_015 = bpy.data.objects.new('CircleRail-14.015', me_circlerail_14_015)
ob_circlerail_14_016 = bpy.data.objects.new('CircleRail-14.016', me_circlerail_14_016)
ob_circlerail_14_017 = bpy.data.objects.new('CircleRail-14.017', me_circlerail_14_017)
ob_circlerail_14_018 = bpy.data.objects.new('CircleRail-14.018', me_circlerail_14_018)
ob_circlerail_14_019 = bpy.data.objects.new('CircleRail-14.019', me_circlerail_14_019)
ob_circlerail_14_020 = bpy.data.objects.new('CircleRail-14.020', me_circlerail_14_020)
ob_circlerail_14_021 = bpy.data.objects.new('CircleRail-14.021', me_circlerail_14_021)
ob_circlerail_14_022 = bpy.data.objects.new('CircleRail-14.022', me_circlerail_14_022)
ob_circlerail_14_023 = bpy.data.objects.new('CircleRail-14.023', me_circlerail_14_023)
ob_circlerail_14_024 = bpy.data.objects.new('CircleRail-14.024', me_circlerail_14_024)
ob_circlerail_14_025 = bpy.data.objects.new('CircleRail-14.025', me_circlerail_14_025)
ob_circlerail_14_026 = bpy.data.objects.new('CircleRail-14.026', me_circlerail_14_026)
ob_circlerail_14_027 = bpy.data.objects.new('CircleRail-14.027', me_circlerail_14_027)
ob_circlerail_14_028 = bpy.data.objects.new('CircleRail-14.028', me_circlerail_14_028)
ob_circlerail_14_029 = bpy.data.objects.new('CircleRail-14.029', me_circlerail_14_029)
ob_circlerail_14_030 = bpy.data.objects.new('CircleRail-14.030', me_circlerail_14_030)
ob_circlerail_14_031 = bpy.data.objects.new('CircleRail-14.031', me_circlerail_14_031)
ob_circlerail_14_032 = bpy.data.objects.new('CircleRail-14.032', me_circlerail_14_032)
ob_circlerail_14_033 = bpy.data.objects.new('CircleRail-14.033', me_circlerail_14_033)
ob_circlerail_14_034 = bpy.data.objects.new('CircleRail-14.034', me_circlerail_14_034)
ob_circlerail_14_035 = bpy.data.objects.new('CircleRail-14.035', me_circlerail_14_035)
ob_circlerail_14_036 = bpy.data.objects.new('CircleRail-14.036', me_circlerail_14_036)
ob_circlerail_14_037 = bpy.data.objects.new('CircleRail-14.037', me_circlerail_14_037)
ob_circlerail_14_038 = bpy.data.objects.new('CircleRail-14.038', me_circlerail_14_038)
ob_circlerail_14_039 = bpy.data.objects.new('CircleRail-14.039', me_circlerail_14_039)
ob_circlerail_14_040 = bpy.data.objects.new('CircleRail-14.040', me_circlerail_14_040)
ob_circlerail_14_041 = bpy.data.objects.new('CircleRail-14.041', me_circlerail_14_041)
ob_circlerail_14_042 = bpy.data.objects.new('CircleRail-14.042', me_circlerail_14_042)
ob_circlerail_14_043 = bpy.data.objects.new('CircleRail-14.043', me_circlerail_14_043)
ob_circlerail_14_044 = bpy.data.objects.new('CircleRail-14.044', me_circlerail_14_044)
ob_circlerail_14_045 = bpy.data.objects.new('CircleRail-14.045', me_circlerail_14_045)
ob_circlerail_14_046 = bpy.data.objects.new('CircleRail-14.046', me_circlerail_14_046)
ob_circlerail_14_047 = bpy.data.objects.new('CircleRail-14.047', me_circlerail_14_047)
ob_circlerail_14_048 = bpy.data.objects.new('CircleRail-14.048', me_circlerail_14_048)
ob_circlerail_14_049 = bpy.data.objects.new('CircleRail-14.049', me_circlerail_14_049)
ob_frontdoor = bpy.data.objects.new('frontdoor', me_plane_001)
ob_rt_flashing = bpy.data.objects.new('rt_flashing', me_plane_002)
ob_rt_deckfront = bpy.data.objects.new('rt-deckfront', me_plane_003)
ob_lt_flashing = bpy.data.objects.new('lt_flashing', me_plane_004)
ob_lt_deckfront = bpy.data.objects.new('lt-deckfront', me_plane_005)
ob_roof_rt_top = bpy.data.objects.new('roof_rt_top', me_plane_006)
ob_roof_lt_top = bpy.data.objects.new('roof_lt_top', me_plane_007)
ob_rt_decktop = bpy.data.objects.new('rt-decktop', me_plane_008)
ob_lt_deck_floor = bpy.data.objects.new('lt-deck-floor', me_plane_009)
ob_roof_rt_bot = bpy.data.objects.new('roof-rt-bot', me_plane_010)
ob_lt_roof_bot = bpy.data.objects.new('lt-roof-bot', me_plane_011)
ob_lt_deck_bot = bpy.data.objects.new('lt-deck-bot', me_plane_012)
ob_rt_deck_bot = bpy.data.objects.new('rt-deck-bot', me_plane_013)
ob_rt_wall = bpy.data.objects.new('rt-wall', me_plane_014)
ob_lt_wall = bpy.data.objects.new('lt-wall', me_plane_015)

# ---- transforms, parenting, visibility, modifiers, constraints
ob_plane.location = (0.0, 0.0, 0.0)
ob_plane.lineart.crease_threshold = 0.0
ob_ornaaterailing_11.location = (0.6434, -3.589, 1.832)
ob_ornaaterailing_11.rotation_euler = (0.0, -0.0, 0.6621)
ob_ornaaterailing_11.lineart.crease_threshold = 0.0
ob_ornaaterailing_11_002.location = (1.964, -2.559, 1.832)
ob_ornaaterailing_11_002.rotation_euler = (0.0, -0.0, 0.6621)
ob_ornaaterailing_11_002.lineart.crease_threshold = 0.0
ob_ornaaterailing_11_003.location = (3.099, -1.675, 1.832)
ob_ornaaterailing_11_003.rotation_euler = (0.0, -0.0, 0.6621)
ob_ornaaterailing_11_003.lineart.crease_threshold = 0.0
ob_circlepole_13.location = (-1.334, -3.102, 2.407)
ob_circlepole_13.rotation_euler = (0.0, -0.0, -0.6989)
ob_circlepole_13.lineart.crease_threshold = 0.0
ob_halfcirclepole_15.location = (-0.3067, -3.875, 2.4)
ob_halfcirclepole_15.rotation_euler = (1.571, -0.0, -0.6525)
ob_halfcirclepole_15.lineart.crease_threshold = 0.0
ob_circlepole_13_001.location = (-3.777, -1.157, 2.407)
ob_circlepole_13_001.rotation_euler = (0.0, -0.0, -0.6989)
ob_circlepole_13_001.lineart.crease_threshold = 0.0
ob_circlepole_13_002.location = (1.304, -3.069, 2.407)
ob_circlepole_13_002.rotation_euler = (0.0, -0.0, 0.6707)
ob_circlepole_13_002.lineart.crease_threshold = 0.0
ob_circlepole_13_003.location = (3.737, -1.138, 2.407)
ob_circlepole_13_003.rotation_euler = (0.0, -0.0, 0.6707)
ob_circlepole_13_003.lineart.crease_threshold = 0.0
ob_ornaaterailing_11_001.location = (4.411, -0.6517, 1.832)
ob_ornaaterailing_11_001.rotation_euler = (0.0, -0.0, 0.6621)
ob_ornaaterailing_11_001.lineart.crease_threshold = 0.0
ob_halfcirclepole_15_001.location = (0.277, -3.857, 2.4)
ob_halfcirclepole_15_001.rotation_euler = (1.571, -4.313e-08, 0.7555)
ob_halfcirclepole_15_001.scale = (-1.0, 1.0, 1.0)
ob_halfcirclepole_15_001.lineart.crease_threshold = 0.0
ob_ornaaterailing_11_004.location = (-0.6613, -3.604, 1.832)
ob_ornaaterailing_11_004.rotation_euler = (0.0, -0.0, -0.6381)
ob_ornaaterailing_11_004.lineart.crease_threshold = 0.0
ob_ornaaterailing_11_005.location = (-1.995, -2.584, 1.832)
ob_ornaaterailing_11_005.rotation_euler = (0.0, -0.0, -0.6508)
ob_ornaaterailing_11_005.lineart.crease_threshold = 0.0
ob_ornaaterailing_11_006.location = (-3.142, -1.71, 1.832)
ob_ornaaterailing_11_006.rotation_euler = (0.0, -0.0, -0.6508)
ob_ornaaterailing_11_006.lineart.crease_threshold = 0.0
ob_ornaaterailing_11_007.location = (-4.47, -0.6987, 1.832)
ob_ornaaterailing_11_007.rotation_euler = (0.0, -0.0, -0.6508)
ob_ornaaterailing_11_007.lineart.crease_threshold = 0.0
ob_ornaaterailing_11_008.location = (1.964, -2.559, -0.406)
ob_ornaaterailing_11_008.rotation_euler = (0.0, -0.0, 0.6621)
ob_ornaaterailing_11_008.lineart.crease_threshold = 0.0
ob_ornaaterailing_11_009.location = (3.099, -1.675, -0.406)
ob_ornaaterailing_11_009.rotation_euler = (0.0, -0.0, 0.6621)
ob_ornaaterailing_11_009.lineart.crease_threshold = 0.0
ob_circlepole_13_004.location = (-1.334, -3.102, 0.1693)
ob_circlepole_13_004.rotation_euler = (0.0, -0.0, -0.6989)
ob_circlepole_13_004.lineart.crease_threshold = 0.0
ob_circlepole_13_005.location = (-3.806, -1.193, 0.1693)
ob_circlepole_13_005.rotation_euler = (0.0, -0.0, -0.6989)
ob_circlepole_13_005.lineart.crease_threshold = 0.0
ob_circlepole_13_006.location = (1.304, -3.069, 0.1693)
ob_circlepole_13_006.rotation_euler = (0.0, -0.0, 0.6707)
ob_circlepole_13_006.lineart.crease_threshold = 0.0
ob_circlepole_13_007.location = (3.737, -1.138, 0.1693)
ob_circlepole_13_007.rotation_euler = (0.0, -0.0, 0.6707)
ob_circlepole_13_007.lineart.crease_threshold = 0.0
ob_ornaaterailing_11_010.location = (4.411, -0.6517, -0.406)
ob_ornaaterailing_11_010.rotation_euler = (0.0, -0.0, 0.6621)
ob_ornaaterailing_11_010.lineart.crease_threshold = 0.0
ob_ornaaterailing_11_011.location = (-1.995, -2.584, -0.406)
ob_ornaaterailing_11_011.rotation_euler = (0.0, -0.0, -0.6508)
ob_ornaaterailing_11_011.lineart.crease_threshold = 0.0
ob_ornaaterailing_11_012.location = (-3.142, -1.71, -0.406)
ob_ornaaterailing_11_012.rotation_euler = (0.0, -0.0, -0.6508)
ob_ornaaterailing_11_012.lineart.crease_threshold = 0.0
ob_ornaaterailing_11_013.location = (-4.47, -0.6987, -0.406)
ob_ornaaterailing_11_013.rotation_euler = (0.0, -0.0, -0.6508)
ob_ornaaterailing_11_013.lineart.crease_threshold = 0.0
ob_circlerail_14.location = (0.6648, -3.577, 3.32)
ob_circlerail_14.rotation_euler = (0.166, -7.451e-09, 0.6731)
ob_circlerail_14.lineart.crease_threshold = 0.0
ob_circlerail_14_001.location = (1.935, -2.564, 3.32)
ob_circlerail_14_001.rotation_euler = (0.166, -7.451e-09, 0.6731)
ob_circlerail_14_001.lineart.crease_threshold = 0.0
ob_circlerail_14_002.location = (2.145, -2.397, 3.32)
ob_circlerail_14_002.rotation_euler = (0.166, -7.451e-09, 0.6731)
ob_circlerail_14_002.lineart.crease_threshold = 0.0
ob_circlerail_14_003.location = (2.338, -2.243, 3.32)
ob_circlerail_14_003.rotation_euler = (0.166, -7.451e-09, 0.6731)
ob_circlerail_14_003.lineart.crease_threshold = 0.0
ob_circlerail_14_004.location = (2.548, -2.075, 3.32)
ob_circlerail_14_004.rotation_euler = (0.166, -7.451e-09, 0.6731)
ob_circlerail_14_004.lineart.crease_threshold = 0.0
ob_circlerail_14_005.location = (2.743, -1.92, 3.32)
ob_circlerail_14_005.rotation_euler = (0.166, -7.451e-09, 0.6731)
ob_circlerail_14_005.lineart.crease_threshold = 0.0
ob_circlerail_14_006.location = (2.953, -1.752, 3.32)
ob_circlerail_14_006.rotation_euler = (0.166, -7.451e-09, 0.6731)
ob_circlerail_14_006.lineart.crease_threshold = 0.0
ob_circlerail_14_007.location = (4.366, -0.6255, 3.32)
ob_circlerail_14_007.rotation_euler = (0.166, -7.451e-09, 0.6731)
ob_circlerail_14_007.lineart.crease_threshold = 0.0
ob_circlerail_14_008.location = (4.576, -0.4581, 3.32)
ob_circlerail_14_008.rotation_euler = (0.166, -7.451e-09, 0.6731)
ob_circlerail_14_008.lineart.crease_threshold = 0.0
ob_circlerail_14_009.location = (3.156, -1.591, 3.32)
ob_circlerail_14_009.rotation_euler = (0.166, -7.451e-09, 0.6731)
ob_circlerail_14_009.lineart.crease_threshold = 0.0
ob_circlerail_14_010.location = (-0.7133, -3.624, 3.311)
ob_circlerail_14_010.rotation_euler = (0.1552, 0.007346, -0.6805)
ob_circlerail_14_010.lineart.crease_threshold = 0.0
ob_circlerail_14_011.location = (-3.153, -1.671, 3.312)
ob_circlerail_14_011.rotation_euler = (0.155, 0.01175, -0.6618)
ob_circlerail_14_011.lineart.crease_threshold = 0.0
ob_circlerail_14_012.location = (-2.954, -1.826, 3.309)
ob_circlerail_14_012.rotation_euler = (0.155, 0.01175, -0.6618)
ob_circlerail_14_012.lineart.crease_threshold = 0.0
ob_circlerail_14_013.location = (-2.755, -1.981, 3.306)
ob_circlerail_14_013.rotation_euler = (0.155, 0.01175, -0.6618)
ob_circlerail_14_013.lineart.crease_threshold = 0.0
ob_circlerail_14_014.location = (-2.557, -2.135, 3.303)
ob_circlerail_14_014.rotation_euler = (0.155, 0.01175, -0.6618)
ob_circlerail_14_014.lineart.crease_threshold = 0.0
ob_circlerail_14_015.location = (-2.354, -2.293, 3.3)
ob_circlerail_14_015.rotation_euler = (0.155, 0.01175, -0.6618)
ob_circlerail_14_015.lineart.crease_threshold = 0.0
ob_circlerail_14_016.location = (-2.158, -2.447, 3.297)
ob_circlerail_14_016.rotation_euler = (0.155, 0.01175, -0.6618)
ob_circlerail_14_016.lineart.crease_threshold = 0.0
ob_circlerail_14_017.location = (-1.958, -2.602, 3.294)
ob_circlerail_14_017.rotation_euler = (0.155, 0.01175, -0.6618)
ob_circlerail_14_017.lineart.crease_threshold = 0.0
ob_circlerail_14_018.location = (-5.01, -0.1594, 3.314)
ob_circlerail_14_018.rotation_euler = (0.155, 0.01175, -0.6618)
ob_circlerail_14_018.lineart.crease_threshold = 0.0
ob_circlerail_14_019.location = (-4.811, -0.3141, 3.311)
ob_circlerail_14_019.rotation_euler = (0.155, 0.01175, -0.6618)
ob_circlerail_14_019.lineart.crease_threshold = 0.0
ob_circlerail_14_020.location = (-4.612, -0.4692, 3.308)
ob_circlerail_14_020.rotation_euler = (0.155, 0.01175, -0.6618)
ob_circlerail_14_020.lineart.crease_threshold = 0.0
ob_circlerail_14_021.location = (-4.408, -0.6282, 3.305)
ob_circlerail_14_021.rotation_euler = (0.155, 0.01175, -0.6618)
ob_circlerail_14_021.lineart.crease_threshold = 0.0
ob_circlerail_14_022.location = (0.6648, -3.577, 1.083)
ob_circlerail_14_022.rotation_euler = (0.166, -7.451e-09, 0.6731)
ob_circlerail_14_022.lineart.crease_threshold = 0.0
ob_circlerail_14_023.location = (1.935, -2.564, 1.109)
ob_circlerail_14_023.rotation_euler = (0.166, -7.451e-09, 0.6731)
ob_circlerail_14_023.lineart.crease_threshold = 0.0
ob_circlerail_14_024.location = (2.145, -2.397, 1.109)
ob_circlerail_14_024.rotation_euler = (0.166, -7.451e-09, 0.6731)
ob_circlerail_14_024.lineart.crease_threshold = 0.0
ob_circlerail_14_025.location = (2.338, -2.243, 1.109)
ob_circlerail_14_025.rotation_euler = (0.166, -7.451e-09, 0.6731)
ob_circlerail_14_025.lineart.crease_threshold = 0.0
ob_circlerail_14_026.location = (2.548, -2.075, 1.109)
ob_circlerail_14_026.rotation_euler = (0.166, -7.451e-09, 0.6731)
ob_circlerail_14_026.lineart.crease_threshold = 0.0
ob_circlerail_14_027.location = (2.743, -1.92, 1.109)
ob_circlerail_14_027.rotation_euler = (0.166, -7.451e-09, 0.6731)
ob_circlerail_14_027.lineart.crease_threshold = 0.0
ob_circlerail_14_028.location = (2.953, -1.752, 1.109)
ob_circlerail_14_028.rotation_euler = (0.166, -7.451e-09, 0.6731)
ob_circlerail_14_028.lineart.crease_threshold = 0.0
ob_circlerail_14_029.location = (4.366, -0.6255, 1.109)
ob_circlerail_14_029.rotation_euler = (0.166, -7.451e-09, 0.6731)
ob_circlerail_14_029.lineart.crease_threshold = 0.0
ob_circlerail_14_030.location = (4.576, -0.4581, 1.109)
ob_circlerail_14_030.rotation_euler = (0.166, -7.451e-09, 0.6731)
ob_circlerail_14_030.lineart.crease_threshold = 0.0
ob_circlerail_14_031.location = (3.156, -1.591, 1.109)
ob_circlerail_14_031.rotation_euler = (0.166, -7.451e-09, 0.6731)
ob_circlerail_14_031.lineart.crease_threshold = 0.0
ob_circlerail_14_032.location = (-0.7133, -3.624, 1.074)
ob_circlerail_14_032.rotation_euler = (0.1552, 0.007346, -0.6805)
ob_circlerail_14_032.lineart.crease_threshold = 0.0
ob_circlerail_14_033.location = (-3.153, -1.671, 1.101)
ob_circlerail_14_033.rotation_euler = (0.155, 0.01175, -0.6618)
ob_circlerail_14_033.lineart.crease_threshold = 0.0
ob_circlerail_14_034.location = (-2.954, -1.826, 1.098)
ob_circlerail_14_034.rotation_euler = (0.155, 0.01175, -0.6618)
ob_circlerail_14_034.lineart.crease_threshold = 0.0
ob_circlerail_14_035.location = (-2.755, -1.981, 1.095)
ob_circlerail_14_035.rotation_euler = (0.155, 0.01175, -0.6618)
ob_circlerail_14_035.lineart.crease_threshold = 0.0
ob_circlerail_14_036.location = (-2.557, -2.135, 1.092)
ob_circlerail_14_036.rotation_euler = (0.155, 0.01175, -0.6618)
ob_circlerail_14_036.lineart.crease_threshold = 0.0
ob_circlerail_14_037.location = (-2.354, -2.293, 1.089)
ob_circlerail_14_037.rotation_euler = (0.155, 0.01175, -0.6618)
ob_circlerail_14_037.lineart.crease_threshold = 0.0
ob_circlerail_14_038.location = (-2.158, -2.447, 1.086)
ob_circlerail_14_038.rotation_euler = (0.155, 0.01175, -0.6618)
ob_circlerail_14_038.lineart.crease_threshold = 0.0
ob_circlerail_14_039.location = (-1.958, -2.602, 1.083)
ob_circlerail_14_039.rotation_euler = (0.155, 0.01175, -0.6618)
ob_circlerail_14_039.lineart.crease_threshold = 0.0
ob_circlerail_14_040.location = (-5.01, -0.1594, 1.103)
ob_circlerail_14_040.rotation_euler = (0.155, 0.01175, -0.6618)
ob_circlerail_14_040.lineart.crease_threshold = 0.0
ob_circlerail_14_041.location = (-4.811, -0.3141, 1.1)
ob_circlerail_14_041.rotation_euler = (0.155, 0.01175, -0.6618)
ob_circlerail_14_041.lineart.crease_threshold = 0.0
ob_circlerail_14_042.location = (-4.612, -0.4692, 1.097)
ob_circlerail_14_042.rotation_euler = (0.155, 0.01175, -0.6618)
ob_circlerail_14_042.lineart.crease_threshold = 0.0
ob_circlerail_14_043.location = (-4.408, -0.6282, 1.094)
ob_circlerail_14_043.rotation_euler = (0.155, 0.01175, -0.6618)
ob_circlerail_14_043.lineart.crease_threshold = 0.0
ob_circlerail_14_044.location = (-0.5086, -3.789, 1.072)
ob_circlerail_14_044.rotation_euler = (0.1552, 0.007346, -0.6805)
ob_circlerail_14_044.lineart.crease_threshold = 0.0
ob_circlerail_14_045.location = (-0.3181, -3.943, 1.07)
ob_circlerail_14_045.rotation_euler = (0.1552, 0.007346, -0.6805)
ob_circlerail_14_045.lineart.crease_threshold = 0.0
ob_circlerail_14_046.location = (0.4689, -3.733, 1.083)
ob_circlerail_14_046.rotation_euler = (0.166, -7.451e-09, 0.6731)
ob_circlerail_14_046.lineart.crease_threshold = 0.0
ob_circlerail_14_047.location = (0.2687, -3.893, 1.083)
ob_circlerail_14_047.rotation_euler = (0.166, -7.451e-09, 0.6731)
ob_circlerail_14_047.lineart.crease_threshold = 0.0
ob_circlerail_14_048.location = (-0.1279, -4.097, 1.069)
ob_circlerail_14_048.rotation_euler = (0.1552, 0.007346, -0.6805)
ob_circlerail_14_048.lineart.crease_threshold = 0.0
ob_circlerail_14_049.location = (0.07154, -4.05, 1.083)
ob_circlerail_14_049.rotation_euler = (0.166, -7.451e-09, 0.6731)
ob_circlerail_14_049.lineart.crease_threshold = 0.0
ob_frontdoor.location = (0.01626, -2.832, 0.07943)
ob_frontdoor.lineart.crease_threshold = 0.0
ob_rt_flashing.location = (0.0, 0.0, 0.0)
ob_rt_flashing.lineart.crease_threshold = 0.0
ob_rt_deckfront.location = (0.0, 0.0, 0.0)
ob_rt_deckfront.lineart.crease_threshold = 0.0
ob_lt_flashing.location = (0.0, 0.0, 0.0)
ob_lt_flashing.lineart.crease_threshold = 0.0
ob_lt_deckfront.location = (0.0, 0.0, 0.0)
ob_lt_deckfront.lineart.crease_threshold = 0.0
ob_roof_rt_top.location = (0.0, 0.0, 0.0)
ob_roof_rt_top.lineart.crease_threshold = 0.0
ob_roof_lt_top.location = (0.0, 0.0, 0.0)
ob_roof_lt_top.lineart.crease_threshold = 0.0
ob_rt_decktop.location = (0.0, 0.0, 0.0)
ob_rt_decktop.lineart.crease_threshold = 0.0
ob_lt_deck_floor.location = (0.0, 0.0, 0.0)
ob_lt_deck_floor.lineart.crease_threshold = 0.0
ob_roof_rt_bot.location = (0.0, 0.0, 0.0)
ob_roof_rt_bot.lineart.crease_threshold = 0.0
ob_lt_roof_bot.location = (0.0, 0.0, 0.0)
ob_lt_roof_bot.lineart.crease_threshold = 0.0
ob_lt_deck_bot.location = (0.0, 0.0, 0.0)
ob_lt_deck_bot.lineart.crease_threshold = 0.0
ob_rt_deck_bot.location = (0.0, 0.0, 0.0)
ob_rt_deck_bot.lineart.crease_threshold = 0.0
ob_rt_wall.location = (0.0, 0.0, 0.0)
ob_rt_wall.lineart.crease_threshold = 0.0
ob_lt_wall.location = (0.0, 0.0, 0.0)
ob_lt_wall.lineart.crease_threshold = 0.0

# ---- collection membership
col_collection.objects.link(ob_plane)
col_collection.objects.link(ob_ornaaterailing_11)
col_collection.objects.link(ob_ornaaterailing_11_002)
col_collection.objects.link(ob_ornaaterailing_11_003)
col_collection.objects.link(ob_circlepole_13)
col_collection.objects.link(ob_halfcirclepole_15)
col_collection.objects.link(ob_circlepole_13_001)
col_collection.objects.link(ob_circlepole_13_002)
col_collection.objects.link(ob_circlepole_13_003)
col_collection.objects.link(ob_ornaaterailing_11_001)
col_collection.objects.link(ob_halfcirclepole_15_001)
col_collection.objects.link(ob_ornaaterailing_11_004)
col_collection.objects.link(ob_ornaaterailing_11_005)
col_collection.objects.link(ob_ornaaterailing_11_006)
col_collection.objects.link(ob_ornaaterailing_11_007)
col_collection.objects.link(ob_ornaaterailing_11_008)
col_collection.objects.link(ob_ornaaterailing_11_009)
col_collection.objects.link(ob_circlepole_13_004)
col_collection.objects.link(ob_circlepole_13_005)
col_collection.objects.link(ob_circlepole_13_006)
col_collection.objects.link(ob_circlepole_13_007)
col_collection.objects.link(ob_ornaaterailing_11_010)
col_collection.objects.link(ob_ornaaterailing_11_011)
col_collection.objects.link(ob_ornaaterailing_11_012)
col_collection.objects.link(ob_ornaaterailing_11_013)
col_collection.objects.link(ob_circlerail_14)
col_collection.objects.link(ob_circlerail_14_001)
col_collection.objects.link(ob_circlerail_14_002)
col_collection.objects.link(ob_circlerail_14_003)
col_collection.objects.link(ob_circlerail_14_004)
col_collection.objects.link(ob_circlerail_14_005)
col_collection.objects.link(ob_circlerail_14_006)
col_collection.objects.link(ob_circlerail_14_007)
col_collection.objects.link(ob_circlerail_14_008)
col_collection.objects.link(ob_circlerail_14_009)
col_collection.objects.link(ob_circlerail_14_010)
col_collection.objects.link(ob_circlerail_14_011)
col_collection.objects.link(ob_circlerail_14_012)
col_collection.objects.link(ob_circlerail_14_013)
col_collection.objects.link(ob_circlerail_14_014)
col_collection.objects.link(ob_circlerail_14_015)
col_collection.objects.link(ob_circlerail_14_016)
col_collection.objects.link(ob_circlerail_14_017)
col_collection.objects.link(ob_circlerail_14_018)
col_collection.objects.link(ob_circlerail_14_019)
col_collection.objects.link(ob_circlerail_14_020)
col_collection.objects.link(ob_circlerail_14_021)
col_collection.objects.link(ob_circlerail_14_022)
col_collection.objects.link(ob_circlerail_14_023)
col_collection.objects.link(ob_circlerail_14_024)
col_collection.objects.link(ob_circlerail_14_025)
col_collection.objects.link(ob_circlerail_14_026)
col_collection.objects.link(ob_circlerail_14_027)
col_collection.objects.link(ob_circlerail_14_028)
col_collection.objects.link(ob_circlerail_14_029)
col_collection.objects.link(ob_circlerail_14_030)
col_collection.objects.link(ob_circlerail_14_031)
col_collection.objects.link(ob_circlerail_14_032)
col_collection.objects.link(ob_circlerail_14_033)
col_collection.objects.link(ob_circlerail_14_034)
col_collection.objects.link(ob_circlerail_14_035)
col_collection.objects.link(ob_circlerail_14_036)
col_collection.objects.link(ob_circlerail_14_037)
col_collection.objects.link(ob_circlerail_14_038)
col_collection.objects.link(ob_circlerail_14_039)
col_collection.objects.link(ob_circlerail_14_040)
col_collection.objects.link(ob_circlerail_14_041)
col_collection.objects.link(ob_circlerail_14_042)
col_collection.objects.link(ob_circlerail_14_043)
col_collection.objects.link(ob_circlerail_14_044)
col_collection.objects.link(ob_circlerail_14_045)
col_collection.objects.link(ob_circlerail_14_046)
col_collection.objects.link(ob_circlerail_14_047)
col_collection.objects.link(ob_circlerail_14_048)
col_collection.objects.link(ob_circlerail_14_049)
col_collection.objects.link(ob_frontdoor)
col_collection.objects.link(ob_rt_flashing)
col_collection.objects.link(ob_rt_deckfront)
col_collection.objects.link(ob_lt_flashing)
col_collection.objects.link(ob_lt_deckfront)
col_collection.objects.link(ob_roof_rt_top)
col_collection.objects.link(ob_roof_lt_top)
col_collection.objects.link(ob_rt_decktop)
col_collection.objects.link(ob_lt_deck_floor)
col_collection.objects.link(ob_roof_rt_bot)
col_collection.objects.link(ob_lt_roof_bot)
col_collection.objects.link(ob_lt_deck_bot)
col_collection.objects.link(ob_rt_deck_bot)
col_collection.objects.link(ob_rt_wall)
col_collection.objects.link(ob_lt_wall)

# ---- scene / render settings (as saved in the file)
scene.frame_start = 1; scene.frame_end = 250; scene.frame_set(12)
scene.render.engine = 'BLENDER_EEVEE_NEXT'
scene.cycles.use_denoising = False
scene.cycles.samples = 128
scene.cycles.sampling_pattern = 'TABULATED_SOBOL'
scene.cycles.use_adaptive_sampling = False
scene.cycles.use_light_tree = False
scene.view_settings.view_transform = 'Filmic'
bpy.context.view_layer.update()

# ---- added for rendering (the .blend has no active camera and no usable light): camera, sun
cam_auto = bpy.data.cameras.new('AutoCamera')
cam_auto.lens = 50.0
cam_auto.sensor_width = 36.0
cam_auto.clip_end = 1000.0
ob_auto_camera = bpy.data.objects.new('AutoCamera', cam_auto)
scene.collection.objects.link(ob_auto_camera)
ob_auto_camera.location = (11.3338, -15.7277, 10.4206)
ob_auto_camera.rotation_euler = (1.09748, -7.21219e-08, 0.694738)
scene.camera = ob_auto_camera
light_auto_sun = bpy.data.lights.new('AutoSun', 'SUN')
light_auto_sun.energy = 3.0
light_auto_sun.angle = 0.0523599
ob_auto_sun = bpy.data.objects.new('AutoSun', light_auto_sun)
scene.collection.objects.link(ob_auto_sun)
ob_auto_sun.rotation_euler = (0.872665, 0.174533, 0.523599)
bpy.context.view_layer.update()
